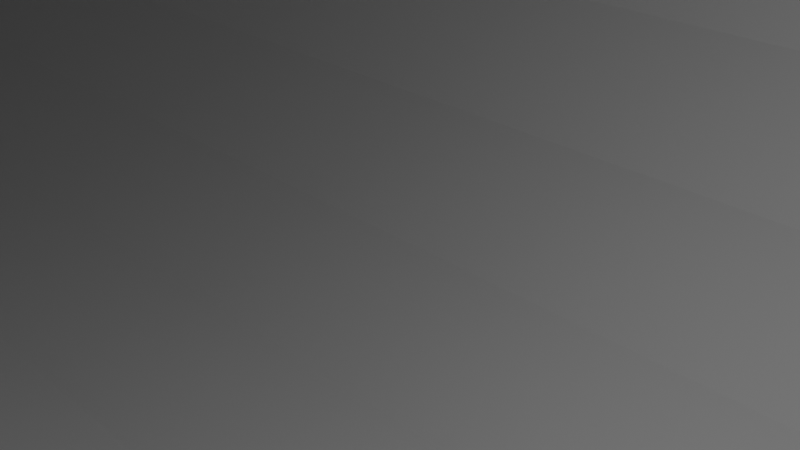 # Source: parts.blend  (saved by Blender 4.3.34; exported with 4.5.12 LTS)
import bpy
from mathutils import Matrix  # noqa: F401  (used for matrix-valued properties, if any)

bpy.ops.wm.read_factory_settings(use_empty=True)
scene = bpy.context.scene
scene.name = 'Scene'

# ---- collections
col_collection = bpy.data.collections.new('Collection'); scene.collection.children.link(col_collection)

# ---- world
world_world = bpy.data.worlds.new('World'); scene.world = world_world
world_world.use_nodes = True; world_world.node_tree.nodes.clear()
_N = world_world.node_tree.nodes; _L = world_world.node_tree.links
n0 = _N.new('ShaderNodeOutputWorld'); n0.name = 'World Output'; n0.location = (300, 300)
n1 = _N.new('ShaderNodeBackground'); n1.name = 'Background'; n1.location = (10, 300)
n1.inputs[0].default_value = (0.05088, 0.05088, 0.05088, 1.0)
_L.new(n1.outputs[0], n0.inputs[0])
n0.is_active_output = True
world_world.color = (0.05088, 0.05088, 0.05088)
world_world.sun_shadow_jitter_overblur = 0.0

# ---- cameras
cam_camera = bpy.data.cameras.new('Camera')
cam_camera.clip_end = 100.0
cam_camera.ortho_scale = 7.314

# ---- lights
light_light = bpy.data.lights.new('Light', 'POINT')
light_light.energy = 1000.0
light_light.shadow_soft_size = 0.1

# ---- meshes
me_cylinder_001 = bpy.data.meshes.new('Cylinder.001')
me_cylinder_001.from_pydata([(-1.365e-08, 1.0, -2.0), (-1.365e-08, 1.0, 7.153e-07), (0.1951, 0.9808, -2.0), (0.1951, 0.9808, 7.153e-07), (0.3827, 0.9239, -2.0), (0.3827, 0.9239, 7.153e-07), (0.5556, 0.8315, -2.0), (0.5556, 0.8315, 7.153e-07), (0.7071, 0.7071, -2.0), (0.7071, 0.7071, 7.153e-07), (0.8315, 0.5556, -2.0), (0.8315, 0.5556, 7.153e-07), (0.9239, 0.3827, -2.0), (0.9239, 0.3827, 7.153e-07), (0.9808, 0.1951, -2.0), (0.9808, 0.1951, 7.153e-07), (1.0, -4.749e-09, -2.0), (1.0, -4.749e-09, 7.153e-07), (0.9808, -0.1951, -2.0), (0.9808, -0.1951, 7.153e-07), (0.9239, -0.3827, -2.0), (0.9239, -0.3827, 7.153e-07), (0.8315, -0.5556, -2.0), (0.8315, -0.5556, 7.153e-07), (0.7071, -0.7071, -2.0), (0.7071, -0.7071, 7.153e-07), (0.5556, -0.8315, -2.0), (0.5556, -0.8315, 7.153e-07), (0.3827, -0.9239, -2.0), (0.3827, -0.9239, 7.153e-07), (0.1951, -0.9808, -2.0), (0.1951, -0.9808, 7.153e-07), (-1.365e-08, -1.0, -2.0), (-1.365e-08, -1.0, 7.153e-07), (-0.1951, -0.9808, -2.0), (-0.1951, -0.9808, 7.153e-07), (-0.3827, -0.9239, -2.0), (-0.3827, -0.9239, 7.153e-07), (-0.5556, -0.8315, -2.0), (-0.5556, -0.8315, 7.153e-07), (-0.7071, -0.7071, -2.0), (-0.7071, -0.7071, 7.153e-07), (-0.8315, -0.5556, -2.0), (-0.8315, -0.5556, 7.153e-07), (-0.9239, -0.3827, -2.0), (-0.9239, -0.3827, 7.153e-07), (-0.9808, -0.1951, -2.0), (-0.9808, -0.1951, 7.153e-07), (-1.0, -4.749e-09, -2.0), (-1.0, -4.749e-09, 7.153e-07), (-0.9808, 0.1951, -2.0), (-0.9808, 0.1951, 7.153e-07), (-0.9239, 0.3827, -2.0), (-0.9239, 0.3827, 7.153e-07), (-0.8315, 0.5556, -2.0), (-0.8315, 0.5556, 7.153e-07), (-0.7071, 0.7071, -2.0), (-0.7071, 0.7071, 7.153e-07), (-0.5556, 0.8315, -2.0), (-0.5556, 0.8315, 7.153e-07), (-0.3827, 0.9239, -2.0), (-0.3827, 0.9239, 7.153e-07), (-0.1951, 0.9808, -2.0), (-0.1951, 0.9808, 7.153e-07)], [], [(0, 1, 3, 2), (2, 3, 5, 4), (4, 5, 7, 6), (6, 7, 9, 8), (8, 9, 11, 10), (10, 11, 13, 12), (12, 13, 15, 14), (14, 15, 17, 16), (16, 17, 19, 18), (18, 19, 21, 20), (20, 21, 23, 22), (22, 23, 25, 24), (24, 25, 27, 26), (26, 27, 29, 28), (28, 29, 31, 30), (30, 31, 33, 32), (32, 33, 35, 34), (34, 35, 37, 36), (36, 37, 39, 38), (38, 39, 41, 40), (40, 41, 43, 42), (42, 43, 45, 44), (44, 45, 47, 46), (46, 47, 49, 48), (48, 49, 51, 50), (50, 51, 53, 52), (52, 53, 55, 54), (54, 55, 57, 56), (56, 57, 59, 58), (58, 59, 61, 60), (3, 1, 63, 61, 59, 57, 55, 53, 51, 49, 47, 45, 43, 41, 39, 37, 35, 33, 31, 29, 27, 25, 23, 21, 19, 17, 15, 13, 11, 9, 7, 5), (60, 61, 63, 62), (62, 63, 1, 0), (0, 2, 4, 6, 8, 10, 12, 14, 16, 18, 20, 22, 24, 26, 28, 30, 32, 34, 36, 38, 40, 42, 44, 46, 48, 50, 52, 54, 56, 58, 60, 62)])
_uv = me_cylinder_001.uv_layers.new(name='UVMap')
_uv.uv.foreach_set('vector', [1.0, 0.5, 1.0, 1.0, 0.9688, 1.0, 0.9688, 0.5, 0.9688, 0.5, 0.9688, 1.0, 0.9375, 1.0, 0.9375, 0.5, 0.9375, 0.5, 0.9375, 1.0, 0.9062, 1.0, 0.9062, 0.5, 0.9062, 0.5, 0.9062, 1.0, 0.875, 1.0, 0.875, 0.5, 0.875, 0.5, 0.875, 1.0, 0.8438, 1.0, 0.8438, 0.5, 0.8438, 0.5, 0.8438, 1.0, 0.8125, 1.0, 0.8125, 0.5, 0.8125, 0.5, 0.8125, 1.0, 0.7812, 1.0, 0.7812, 0.5, 0.7812, 0.5, 0.7812, 1.0, 0.75, 1.0, 0.75, 0.5, 0.75, 0.5, 0.75, 1.0, 0.7188, 1.0, 0.7188, 0.5, 0.7188, 0.5, 0.7188, 1.0, 0.6875, 1.0, 0.6875, 0.5, 0.6875, 0.5, 0.6875, 1.0, 0.6562, 1.0, 0.6562, 0.5, 0.6562, 0.5, 0.6562, 1.0, 0.625, 1.0, 0.625, 0.5, 0.625, 0.5, 0.625, 1.0, 0.5938, 1.0, 0.5938, 0.5, 0.5938, 0.5, 0.5938, 1.0, 0.5625, 1.0, 0.5625, 0.5, 0.5625, 0.5, 0.5625, 1.0, 0.5312, 1.0, 0.5312, 0.5, 0.5312, 0.5, 0.5312, 1.0, 0.5, 1.0, 0.5, 0.5, 0.5, 0.5, 0.5, 1.0, 0.4688, 1.0, 0.4688, 0.5, 0.4688, 0.5, 0.4688, 1.0, 0.4375, 1.0, 0.4375, 0.5, 0.4375, 0.5, 0.4375, 1.0, 0.4062, 1.0, 0.4062, 0.5, 0.4062, 0.5, 0.4062, 1.0, 0.375, 1.0, 0.375, 0.5, 0.375, 0.5, 0.375, 1.0, 0.3438, 1.0, 0.3438, 0.5, 0.3438, 0.5, 0.3438, 1.0, 0.3125, 1.0, 0.3125, 0.5, 0.3125, 0.5, 0.3125, 1.0, 0.2812, 1.0, 0.2812, 0.5, 0.2812, 0.5, 0.2812, 1.0, 0.25, 1.0, 0.25, 0.5, 0.25, 0.5, 0.25, 1.0, 0.2188, 1.0, 0.2188, 0.5, 0.2188, 0.5, 0.2188, 1.0, 0.1875, 1.0, 0.1875, 0.5, 0.1875, 0.5, 0.1875, 1.0, 0.1562, 1.0, 0.1562, 0.5, 0.1562, 0.5, 0.1562, 1.0, 0.125, 1.0, 0.125, 0.5, 0.125, 0.5, 0.125, 1.0, 0.09375, 1.0, 0.09375, 0.5, 0.09375, 0.5, 0.09375, 1.0, 0.0625, 1.0, 0.0625, 0.5, 0.2968, 0.4854, 0.25, 0.49, 0.2032, 0.4854, 0.1582, 0.4717, 0.1167, 0.4496, 0.08029, 0.4197, 0.05045, 0.3833, 0.02827, 0.3418, 0.01461, 0.2968, 0.01, 0.25, 0.01461, 0.2032, 0.02827, 0.1582, 0.05045, 0.1167, 0.08029, 0.08029, 0.1167, 0.05045, 0.1582, 0.02827, 0.2032, 0.01461, 0.25, 0.01, 0.2968, 0.01461, 0.3418, 0.02827, 0.3833, 0.05045, 0.4197, 0.08029, 0.4496, 0.1167, 0.4717, 0.1582, 0.4854, 0.2032, 0.49, 0.25, 0.4854, 0.2968, 0.4717, 0.3418, 0.4496, 0.3833, 0.4197, 0.4197, 0.3833, 0.4496, 0.3418, 0.4717, 0.0625, 0.5, 0.0625, 1.0, 0.03125, 1.0, 0.03125, 0.5, 0.03125, 0.5, 0.03125, 1.0, 0.0, 1.0, 0.0, 0.5, 0.75, 0.49, 0.7968, 0.4854, 0.8418, 0.4717, 0.8833, 0.4496, 0.9197, 0.4197, 0.9496, 0.3833, 0.9717, 0.3418, 0.9854, 0.2968, 0.99, 0.25, 0.9854, 0.2032, 0.9717, 0.1582, 0.9496, 0.1167, 0.9197, 0.08029, 0.8833, 0.05045, 0.8418, 0.02827, 0.7968, 0.01461, 0.75, 0.01, 0.7032, 0.01461, 0.6582, 0.02827, 0.6167, 0.05045, 0.5803, 0.08029, 0.5504, 0.1167, 0.5283, 0.1582, 0.5146, 0.2032, 0.51, 0.25, 0.5146, 0.2968, 0.5283, 0.3418, 0.5504, 0.3833, 0.5803, 0.4197, 0.6167, 0.4496, 0.6582, 0.4717, 0.7032, 0.4854])
me_cylinder_001.update()
me_cylinder_002 = bpy.data.meshes.new('Cylinder.002')
me_cylinder_002.from_pydata([(0.0, 1.0, -1.0), (0.0, 1.0, 1.0), (0.1951, 0.9808, -1.0), (0.1951, 0.9808, 1.0), (0.3827, 0.9239, -1.0), (0.3827, 0.9239, 1.0), (0.5556, 0.8315, -1.0), (0.5556, 0.8315, 1.0), (0.7071, 0.7071, -1.0), (0.7071, 0.7071, 1.0), (0.8315, 0.5556, -1.0), (0.8315, 0.5556, 1.0), (0.9239, 0.3827, -1.0), (0.9239, 0.3827, 1.0), (0.9808, 0.1951, -1.0), (0.9808, 0.1951, 1.0), (1.0, 0.0, -1.0), (1.0, 0.0, 1.0), (0.9808, -0.1951, -1.0), (0.9808, -0.1951, 1.0), (0.9239, -0.3827, -1.0), (0.9239, -0.3827, 1.0), (0.8315, -0.5556, -1.0), (0.8315, -0.5556, 1.0), (0.7071, -0.7071, -1.0), (0.7071, -0.7071, 1.0), (0.5556, -0.8315, -1.0), (0.5556, -0.8315, 1.0), (0.3827, -0.9239, -1.0), (0.3827, -0.9239, 1.0), (0.1951, -0.9808, -1.0), (0.1951, -0.9808, 1.0), (0.0, -1.0, -1.0), (0.0, -1.0, 1.0), (-0.1951, -0.9808, -1.0), (-0.1951, -0.9808, 1.0), (-0.3827, -0.9239, -1.0), (-0.3827, -0.9239, 1.0), (-0.5556, -0.8315, -1.0), (-0.5556, -0.8315, 1.0), (-0.7071, -0.7071, -1.0), (-0.7071, -0.7071, 1.0), (-0.8315, -0.5556, -1.0), (-0.8315, -0.5556, 1.0), (-0.9239, -0.3827, -1.0), (-0.9239, -0.3827, 1.0), (-0.9808, -0.1951, -1.0), (-0.9808, -0.1951, 1.0), (-1.0, 0.0, -1.0), (-1.0, 0.0, 1.0), (-0.9808, 0.1951, -1.0), (-0.9808, 0.1951, 1.0), (-0.9239, 0.3827, -1.0), (-0.9239, 0.3827, 1.0), (-0.8315, 0.5556, -1.0), (-0.8315, 0.5556, 1.0), (-0.7071, 0.7071, -1.0), (-0.7071, 0.7071, 1.0), (-0.5556, 0.8315, -1.0), (-0.5556, 0.8315, 1.0), (-0.3827, 0.9239, -1.0), (-0.3827, 0.9239, 1.0), (-0.1951, 0.9808, -1.0), (-0.1951, 0.9808, 1.0), (-0.5916, 0.5916, 1.0), (-0.4648, 0.6957, 1.0), (-0.1632, 0.8206, 1.0), (0.0, 0.8367, 1.0), (-0.3202, 0.773, 1.0), (-0.8367, 0.0, 1.0), (-0.8206, -0.1632, 1.0), (-0.6957, -0.4648, 1.0), (-0.5916, -0.5916, 1.0), (-0.773, -0.3202, 1.0), (0.0, -0.8367, 1.0), (0.1632, -0.8206, 1.0), (0.4648, -0.6957, 1.0), (0.5916, -0.5916, 1.0), (0.3202, -0.773, 1.0), (0.5916, 0.5916, 1.0), (0.6957, 0.4648, 1.0), (0.8367, 0.0, 1.0), (0.8206, 0.1632, 1.0), (0.773, 0.3202, 1.0), (-0.8206, 0.1632, 1.0), (-0.6957, 0.4648, 1.0), (-0.773, 0.3202, 1.0), (-0.3202, -0.773, 1.0), (-0.4648, -0.6957, 1.0), (0.1632, 0.8206, 1.0), (-0.1632, -0.8206, 1.0), (0.3202, 0.773, 1.0), (0.6957, -0.4648, 1.0), (0.8206, -0.1632, 1.0), (0.773, -0.3202, 1.0), (0.4648, 0.6957, 1.0), (0.1632, 0.8206, -1.0), (0.3202, 0.773, -1.0), (0.5916, 0.5916, -1.0), (0.6957, 0.4648, -1.0), (0.4648, 0.6957, -1.0), (0.4648, -0.6957, -1.0), (0.5916, -0.5916, -1.0), (0.773, -0.3202, -1.0), (0.8206, -0.1632, -1.0), (0.6957, -0.4648, -1.0), (-0.6957, -0.4648, -1.0), (-0.5916, -0.5916, -1.0), (-0.3202, -0.773, -1.0), (-0.1632, -0.8206, -1.0), (-0.4648, -0.6957, -1.0), (-0.773, 0.3202, -1.0), (-0.8206, 0.1632, -1.0), (-0.5916, 0.5916, -1.0), (-0.4648, 0.6957, -1.0), (-0.6957, 0.4648, -1.0), (-0.1632, 0.8206, -1.0), (0.0, 0.8367, -1.0), (0.773, 0.3202, -1.0), (0.8367, 0.0, -1.0), (0.8206, 0.1632, -1.0), (0.3202, -0.773, -1.0), (-0.8367, 0.0, -1.0), (-0.773, -0.3202, -1.0), (-0.8206, -0.1632, -1.0), (-0.3202, 0.773, -1.0), (0.1632, -0.8206, -1.0), (0.0, -0.8367, -1.0)], [], [(0, 1, 3, 2), (2, 3, 5, 4), (4, 5, 7, 6), (6, 7, 9, 8), (8, 9, 11, 10), (10, 11, 13, 12), (12, 13, 15, 14), (14, 15, 17, 16), (16, 17, 19, 18), (18, 19, 21, 20), (20, 21, 23, 22), (22, 23, 25, 24), (24, 25, 27, 26), (26, 27, 29, 28), (28, 29, 31, 30), (30, 31, 33, 32), (32, 33, 35, 34), (34, 35, 37, 36), (36, 37, 39, 38), (38, 39, 41, 40), (40, 41, 43, 42), (42, 43, 45, 44), (44, 45, 47, 46), (46, 47, 49, 48), (48, 49, 51, 50), (50, 51, 53, 52), (52, 53, 55, 54), (54, 55, 57, 56), (56, 57, 59, 58), (58, 59, 61, 60), (73, 45, 43, 41, 39, 37, 35, 33, 31, 29, 78, 75, 74, 90, 87, 88, 72, 71), (29, 27, 25, 23, 21, 19, 17, 15, 13, 11, 9, 7, 5, 3, 1, 63, 61, 59, 57, 55, 53, 51, 49, 47, 45, 73, 70, 69, 84, 86, 85, 64, 65, 68, 66, 67, 89, 91, 95, 79, 80, 83, 82, 81, 93, 94, 92, 77, 76, 78), (60, 61, 63, 62), (62, 63, 1, 0), (124, 46, 48, 50, 52, 54, 56, 58, 60, 62, 0, 2, 4, 6, 8, 10, 12, 14, 16, 18, 20, 22, 24, 26, 28, 30, 126, 121, 101, 102, 105, 103, 104, 119, 120, 118, 99, 98, 100, 97, 96, 117, 116, 125, 114, 113, 115, 111, 112, 122), (30, 32, 34, 36, 38, 40, 42, 44, 46, 124, 123, 106, 107, 110, 108, 109, 127, 126), (96, 89, 67, 117), (97, 91, 89, 96), (100, 95, 91, 97), (98, 79, 95, 100), (80, 79, 98, 99), (83, 80, 99, 118), (82, 83, 118, 120), (81, 82, 120, 119), (93, 81, 119, 104), (94, 93, 104, 103), (92, 94, 103, 105), (77, 92, 105, 102), (76, 77, 102, 101), (78, 76, 101, 121), (75, 78, 121, 126), (74, 75, 126, 127), (90, 74, 127, 109), (87, 90, 109, 108), (88, 87, 108, 110), (72, 88, 110, 107), (106, 71, 72, 107), (123, 73, 71, 106), (124, 70, 73, 123), (122, 69, 70, 124), (112, 84, 69, 122), (111, 86, 84, 112), (115, 85, 86, 111), (113, 64, 85, 115), (114, 65, 64, 113), (125, 68, 65, 114), (116, 66, 68, 125), (117, 67, 66, 116)])
_uv = me_cylinder_002.uv_layers.new(name='UVMap')
_uv.uv.foreach_set('vector', [1.0, 0.5, 1.0, 1.0, 0.9688, 1.0, 0.9688, 0.5, 0.9688, 0.5, 0.9688, 1.0, 0.9375, 1.0, 0.9375, 0.5, 0.9375, 0.5, 0.9375, 1.0, 0.9062, 1.0, 0.9062, 0.5, 0.9062, 0.5, 0.9062, 1.0, 0.875, 1.0, 0.875, 0.5, 0.875, 0.5, 0.875, 1.0, 0.8438, 1.0, 0.8438, 0.5, 0.8438, 0.5, 0.8438, 1.0, 0.8125, 1.0, 0.8125, 0.5, 0.8125, 0.5, 0.8125, 1.0, 0.7812, 1.0, 0.7812, 0.5, 0.7812, 0.5, 0.7812, 1.0, 0.75, 1.0, 0.75, 0.5, 0.75, 0.5, 0.75, 1.0, 0.7188, 1.0, 0.7188, 0.5, 0.7188, 0.5, 0.7188, 1.0, 0.6875, 1.0, 0.6875, 0.5, 0.6875, 0.5, 0.6875, 1.0, 0.6562, 1.0, 0.6562, 0.5, 0.6562, 0.5, 0.6562, 1.0, 0.625, 1.0, 0.625, 0.5, 0.625, 0.5, 0.625, 1.0, 0.5938, 1.0, 0.5938, 0.5, 0.5938, 0.5, 0.5938, 1.0, 0.5625, 1.0, 0.5625, 0.5, 0.5625, 0.5, 0.5625, 1.0, 0.5312, 1.0, 0.5312, 0.5, 0.5312, 0.5, 0.5312, 1.0, 0.5, 1.0, 0.5, 0.5, 0.5, 0.5, 0.5, 1.0, 0.4688, 1.0, 0.4688, 0.5, 0.4688, 0.5, 0.4688, 1.0, 0.4375, 1.0, 0.4375, 0.5, 0.4375, 0.5, 0.4375, 1.0, 0.4062, 1.0, 0.4062, 0.5, 0.4062, 0.5, 0.4062, 1.0, 0.375, 1.0, 0.375, 0.5, 0.375, 0.5, 0.375, 1.0, 0.3438, 1.0, 0.3438, 0.5, 0.3438, 0.5, 0.3438, 1.0, 0.3125, 1.0, 0.3125, 0.5, 0.3125, 0.5, 0.3125, 1.0, 0.2812, 1.0, 0.2812, 0.5, 0.2812, 0.5, 0.2812, 1.0, 0.25, 1.0, 0.25, 0.5, 0.25, 0.5, 0.25, 1.0, 0.2188, 1.0, 0.2188, 0.5, 0.2188, 0.5, 0.2188, 1.0, 0.1875, 1.0, 0.1875, 0.5, 0.1875, 0.5, 0.1875, 1.0, 0.1562, 1.0, 0.1562, 0.5, 0.1562, 0.5, 0.1562, 1.0, 0.125, 1.0, 0.125, 0.5, 0.125, 0.5, 0.125, 1.0, 0.09375, 1.0, 0.09375, 0.5, 0.09375, 0.5, 0.09375, 1.0, 0.0625, 1.0, 0.0625, 0.5, 0.06448, 0.1732, 0.02827, 0.1582, 0.05045, 0.1167, 0.08029, 0.08029, 0.1167, 0.05045, 0.1582, 0.02827, 0.2032, 0.01461, 0.25, 0.01, 0.2968, 0.01461, 0.3418, 0.02827, 0.3268, 0.06448, 0.2892, 0.05306, 0.25, 0.0492, 0.2108, 0.05306, 0.1732, 0.06448, 0.1384, 0.08304, 0.108, 0.108, 0.08304, 0.1384, 0.3418, 0.02827, 0.3833, 0.05045, 0.4197, 0.08029, 0.4496, 0.1167, 0.4717, 0.1582, 0.4854, 0.2032, 0.49, 0.25, 0.4854, 0.2968, 0.4717, 0.3418, 0.4496, 0.3833, 0.4197, 0.4197, 0.3833, 0.4496, 0.3418, 0.4717, 0.2968, 0.4854, 0.25, 0.49, 0.2032, 0.4854, 0.1582, 0.4717, 0.1167, 0.4496, 0.08029, 0.4197, 0.05045, 0.3833, 0.02827, 0.3418, 0.01461, 0.2968, 0.01, 0.25, 0.01461, 0.2032, 0.02827, 0.1582, 0.06448, 0.1732, 0.05306, 0.2108, 0.0492, 0.25, 0.05306, 0.2892, 0.06448, 0.3268, 0.08304, 0.3616, 0.108, 0.392, 0.1384, 0.417, 0.1732, 0.4355, 0.2108, 0.4469, 0.25, 0.4508, 0.2892, 0.4469, 0.3268, 0.4355, 0.3616, 0.417, 0.392, 0.392, 0.417, 0.3616, 0.4355, 0.3268, 0.4469, 0.2892, 0.4508, 0.25, 0.4469, 0.2108, 0.4355, 0.1732, 0.417, 0.1384, 0.392, 0.108, 0.3616, 0.08304, 0.3268, 0.06448, 0.0625, 0.5, 0.0625, 1.0, 0.03125, 1.0, 0.03125, 0.5, 0.03125, 0.5, 0.03125, 1.0, 0.0, 1.0, 0.0, 0.5, 0.5531, 0.2108, 0.5146, 0.2032, 0.51, 0.25, 0.5146, 0.2968, 0.5283, 0.3418, 0.5504, 0.3833, 0.5803, 0.4197, 0.6167, 0.4496, 0.6582, 0.4717, 0.7032, 0.4854, 0.75, 0.49, 0.7968, 0.4854, 0.8418, 0.4717, 0.8833, 0.4496, 0.9197, 0.4197, 0.9496, 0.3833, 0.9717, 0.3418, 0.9854, 0.2968, 0.99, 0.25, 0.9854, 0.2032, 0.9717, 0.1582, 0.9496, 0.1167, 0.9197, 0.08029, 0.8833, 0.05045, 0.8418, 0.02827, 0.7968, 0.01461, 0.7892, 0.05306, 0.8268, 0.06448, 0.8616, 0.08304, 0.892, 0.108, 0.917, 0.1384, 0.9355, 0.1732, 0.9469, 0.2108, 0.9508, 0.25, 0.9469, 0.2892, 0.9355, 0.3268, 0.917, 0.3616, 0.892, 0.392, 0.8616, 0.417, 0.8268, 0.4355, 0.7892, 0.4469, 0.75, 0.4508, 0.7108, 0.4469, 0.6732, 0.4355, 0.6384, 0.417, 0.608, 0.392, 0.583, 0.3616, 0.5645, 0.3268, 0.5531, 0.2892, 0.5492, 0.25, 0.7968, 0.01461, 0.75, 0.01, 0.7032, 0.01461, 0.6582, 0.02827, 0.6167, 0.05045, 0.5803, 0.08029, 0.5504, 0.1167, 0.5283, 0.1582, 0.5146, 0.2032, 0.5531, 0.2108, 0.5645, 0.1732, 0.583, 0.1384, 0.608, 0.108, 0.6384, 0.08304, 0.6732, 0.06448, 0.7108, 0.05306, 0.75, 0.0492, 0.7892, 0.05306, 0.9688, 0.6625, 0.9688, 0.8375, 1.0, 0.8375, 1.0, 0.6625, 0.9375, 0.6625, 0.9375, 0.8375, 0.9688, 0.8375, 0.9688, 0.6625, 0.9062, 0.6625, 0.9062, 0.8375, 0.9375, 0.8375, 0.9375, 0.6625, 0.875, 0.6625, 0.875, 0.8375, 0.9062, 0.8375, 0.9062, 0.6625, 0.8438, 0.8375, 0.875, 0.8375, 0.875, 0.6625, 0.8438, 0.6625, 0.8125, 0.8375, 0.8438, 0.8375, 0.8438, 0.6625, 0.8125, 0.6625, 0.7812, 0.8375, 0.8125, 0.8375, 0.8125, 0.6625, 0.7812, 0.6625, 0.75, 0.8375, 0.7812, 0.8375, 0.7812, 0.6625, 0.75, 0.6625, 0.7188, 0.8375, 0.75, 0.8375, 0.75, 0.6625, 0.7188, 0.6625, 0.6875, 0.8375, 0.7188, 0.8375, 0.7188, 0.6625, 0.6875, 0.6625, 0.6562, 0.8375, 0.6875, 0.8375, 0.6875, 0.6625, 0.6562, 0.6625, 0.625, 0.8375, 0.6562, 0.8375, 0.6562, 0.6625, 0.625, 0.6625, 0.5938, 0.8375, 0.625, 0.8375, 0.625, 0.6625, 0.5938, 0.6625, 0.5625, 0.8375, 0.5938, 0.8375, 0.5938, 0.6625, 0.5625, 0.6625, 0.5312, 0.8375, 0.5625, 0.8375, 0.5625, 0.6625, 0.5312, 0.6625, 0.5, 0.8375, 0.5312, 0.8375, 0.5312, 0.6625, 0.5, 0.6625, 0.4688, 0.8375, 0.5, 0.8375, 0.5, 0.6625, 0.4688, 0.6625, 0.4375, 0.8375, 0.4688, 0.8375, 0.4688, 0.6625, 0.4375, 0.6625, 0.4062, 0.8375, 0.4375, 0.8375, 0.4375, 0.6625, 0.4062, 0.6625, 0.375, 0.8375, 0.4062, 0.8375, 0.4062, 0.6625, 0.375, 0.6625, 0.3438, 0.6625, 0.3438, 0.8375, 0.375, 0.8375, 0.375, 0.6625, 0.3125, 0.6625, 0.3125, 0.8375, 0.3438, 0.8375, 0.3438, 0.6625, 0.2812, 0.6625, 0.2812, 0.8375, 0.3125, 0.8375, 0.3125, 0.6625, 0.25, 0.6625, 0.25, 0.8375, 0.2812, 0.8375, 0.2812, 0.6625, 0.2188, 0.6625, 0.2188, 0.8375, 0.25, 0.8375, 0.25, 0.6625, 0.1875, 0.6625, 0.1875, 0.8375, 0.2188, 0.8375, 0.2188, 0.6625, 0.1562, 0.6625, 0.1562, 0.8375, 0.1875, 0.8375, 0.1875, 0.6625, 0.125, 0.6625, 0.125, 0.8375, 0.1562, 0.8375, 0.1562, 0.6625, 0.09375, 0.6625, 0.09375, 0.8375, 0.125, 0.8375, 0.125, 0.6625, 0.0625, 0.6625, 0.0625, 0.8375, 0.09375, 0.8375, 0.09375, 0.6625, 0.03125, 0.6625, 0.03125, 0.8375, 0.0625, 0.8375, 0.0625, 0.6625, 0.0, 0.6625, 0.0, 0.8375, 0.03125, 0.8375, 0.03125, 0.6625])
me_cylinder_002.update()
me_cylinder_004 = bpy.data.meshes.new('Cylinder.004')
me_cylinder_004.from_pydata([(-1.365e-08, 1.0, -2.0), (-1.365e-08, 1.0, 7.153e-07), (0.1951, 0.9808, -2.0), (0.1951, 0.9808, 7.153e-07), (0.3827, 0.9239, -2.0), (0.3827, 0.9239, 7.153e-07), (0.5556, 0.8315, -2.0), (0.5556, 0.8315, 7.153e-07), (0.7071, 0.7071, -2.0), (0.7071, 0.7071, 7.153e-07), (0.8315, 0.5556, -2.0), (0.8315, 0.5556, 7.153e-07), (0.9239, 0.3827, -2.0), (0.9239, 0.3827, 7.153e-07), (0.9808, 0.1951, -2.0), (0.9808, 0.1951, 7.153e-07), (1.0, -4.749e-09, -2.0), (1.0, -4.749e-09, 7.153e-07), (0.9808, -0.1951, -2.0), (0.9808, -0.1951, 7.153e-07), (0.9239, -0.3827, -2.0), (0.9239, -0.3827, 7.153e-07), (0.8315, -0.5556, -2.0), (0.8315, -0.5556, 7.153e-07), (0.7071, -0.7071, -2.0), (0.7071, -0.7071, 7.153e-07), (0.5556, -0.8315, -2.0), (0.5556, -0.8315, 7.153e-07), (0.3827, -0.9239, -2.0), (0.3827, -0.9239, 7.153e-07), (0.1951, -0.9808, -2.0), (0.1951, -0.9808, 7.153e-07), (-1.365e-08, -1.0, -2.0), (-1.365e-08, -1.0, 7.153e-07), (-0.1951, -0.9808, -2.0), (-0.1951, -0.9808, 7.153e-07), (-0.3827, -0.9239, -2.0), (-0.3827, -0.9239, 7.153e-07), (-0.5556, -0.8315, -2.0), (-0.5556, -0.8315, 7.153e-07), (-0.7071, -0.7071, -2.0), (-0.7071, -0.7071, 7.153e-07), (-0.8315, -0.5556, -2.0), (-0.8315, -0.5556, 7.153e-07), (-0.9239, -0.3827, -2.0), (-0.9239, -0.3827, 7.153e-07), (-0.9808, -0.1951, -2.0), (-0.9808, -0.1951, 7.153e-07), (-1.0, -4.749e-09, -2.0), (-1.0, -4.749e-09, 7.153e-07), (-0.9808, 0.1951, -2.0), (-0.9808, 0.1951, 7.153e-07), (-0.9239, 0.3827, -2.0), (-0.9239, 0.3827, 7.153e-07), (-0.8315, 0.5556, -2.0), (-0.8315, 0.5556, 7.153e-07), (-0.7071, 0.7071, -2.0), (-0.7071, 0.7071, 7.153e-07), (-0.5556, 0.8315, -2.0), (-0.5556, 0.8315, 7.153e-07), (-0.3827, 0.9239, -2.0), (-0.3827, 0.9239, 7.153e-07), (-0.1951, 0.9808, -2.0), (-0.1951, 0.9808, 7.153e-07)], [], [(0, 1, 3, 2), (2, 3, 5, 4), (4, 5, 7, 6), (6, 7, 9, 8), (8, 9, 11, 10), (10, 11, 13, 12), (12, 13, 15, 14), (14, 15, 17, 16), (16, 17, 19, 18), (18, 19, 21, 20), (20, 21, 23, 22), (22, 23, 25, 24), (24, 25, 27, 26), (26, 27, 29, 28), (28, 29, 31, 30), (30, 31, 33, 32), (32, 33, 35, 34), (34, 35, 37, 36), (36, 37, 39, 38), (38, 39, 41, 40), (40, 41, 43, 42), (42, 43, 45, 44), (44, 45, 47, 46), (46, 47, 49, 48), (48, 49, 51, 50), (50, 51, 53, 52), (52, 53, 55, 54), (54, 55, 57, 56), (56, 57, 59, 58), (58, 59, 61, 60), (3, 1, 63, 61, 59, 57, 55, 53, 51, 49, 47, 45, 43, 41, 39, 37, 35, 33, 31, 29, 27, 25, 23, 21, 19, 17, 15, 13, 11, 9, 7, 5), (60, 61, 63, 62), (62, 63, 1, 0), (0, 2, 4, 6, 8, 10, 12, 14, 16, 18, 20, 22, 24, 26, 28, 30, 32, 34, 36, 38, 40, 42, 44, 46, 48, 50, 52, 54, 56, 58, 60, 62)])
_uv = me_cylinder_004.uv_layers.new(name='UVMap')
_uv.uv.foreach_set('vector', [1.0, 0.5, 1.0, 1.0, 0.9688, 1.0, 0.9688, 0.5, 0.9688, 0.5, 0.9688, 1.0, 0.9375, 1.0, 0.9375, 0.5, 0.9375, 0.5, 0.9375, 1.0, 0.9062, 1.0, 0.9062, 0.5, 0.9062, 0.5, 0.9062, 1.0, 0.875, 1.0, 0.875, 0.5, 0.875, 0.5, 0.875, 1.0, 0.8438, 1.0, 0.8438, 0.5, 0.8438, 0.5, 0.8438, 1.0, 0.8125, 1.0, 0.8125, 0.5, 0.8125, 0.5, 0.8125, 1.0, 0.7812, 1.0, 0.7812, 0.5, 0.7812, 0.5, 0.7812, 1.0, 0.75, 1.0, 0.75, 0.5, 0.75, 0.5, 0.75, 1.0, 0.7188, 1.0, 0.7188, 0.5, 0.7188, 0.5, 0.7188, 1.0, 0.6875, 1.0, 0.6875, 0.5, 0.6875, 0.5, 0.6875, 1.0, 0.6562, 1.0, 0.6562, 0.5, 0.6562, 0.5, 0.6562, 1.0, 0.625, 1.0, 0.625, 0.5, 0.625, 0.5, 0.625, 1.0, 0.5938, 1.0, 0.5938, 0.5, 0.5938, 0.5, 0.5938, 1.0, 0.5625, 1.0, 0.5625, 0.5, 0.5625, 0.5, 0.5625, 1.0, 0.5312, 1.0, 0.5312, 0.5, 0.5312, 0.5, 0.5312, 1.0, 0.5, 1.0, 0.5, 0.5, 0.5, 0.5, 0.5, 1.0, 0.4688, 1.0, 0.4688, 0.5, 0.4688, 0.5, 0.4688, 1.0, 0.4375, 1.0, 0.4375, 0.5, 0.4375, 0.5, 0.4375, 1.0, 0.4062, 1.0, 0.4062, 0.5, 0.4062, 0.5, 0.4062, 1.0, 0.375, 1.0, 0.375, 0.5, 0.375, 0.5, 0.375, 1.0, 0.3438, 1.0, 0.3438, 0.5, 0.3438, 0.5, 0.3438, 1.0, 0.3125, 1.0, 0.3125, 0.5, 0.3125, 0.5, 0.3125, 1.0, 0.2812, 1.0, 0.2812, 0.5, 0.2812, 0.5, 0.2812, 1.0, 0.25, 1.0, 0.25, 0.5, 0.25, 0.5, 0.25, 1.0, 0.2188, 1.0, 0.2188, 0.5, 0.2188, 0.5, 0.2188, 1.0, 0.1875, 1.0, 0.1875, 0.5, 0.1875, 0.5, 0.1875, 1.0, 0.1562, 1.0, 0.1562, 0.5, 0.1562, 0.5, 0.1562, 1.0, 0.125, 1.0, 0.125, 0.5, 0.125, 0.5, 0.125, 1.0, 0.09375, 1.0, 0.09375, 0.5, 0.09375, 0.5, 0.09375, 1.0, 0.0625, 1.0, 0.0625, 0.5, 0.2968, 0.4854, 0.25, 0.49, 0.2032, 0.4854, 0.1582, 0.4717, 0.1167, 0.4496, 0.08029, 0.4197, 0.05045, 0.3833, 0.02827, 0.3418, 0.01461, 0.2968, 0.01, 0.25, 0.01461, 0.2032, 0.02827, 0.1582, 0.05045, 0.1167, 0.08029, 0.08029, 0.1167, 0.05045, 0.1582, 0.02827, 0.2032, 0.01461, 0.25, 0.01, 0.2968, 0.01461, 0.3418, 0.02827, 0.3833, 0.05045, 0.4197, 0.08029, 0.4496, 0.1167, 0.4717, 0.1582, 0.4854, 0.2032, 0.49, 0.25, 0.4854, 0.2968, 0.4717, 0.3418, 0.4496, 0.3833, 0.4197, 0.4197, 0.3833, 0.4496, 0.3418, 0.4717, 0.0625, 0.5, 0.0625, 1.0, 0.03125, 1.0, 0.03125, 0.5, 0.03125, 0.5, 0.03125, 1.0, 0.0, 1.0, 0.0, 0.5, 0.75, 0.49, 0.7968, 0.4854, 0.8418, 0.4717, 0.8833, 0.4496, 0.9197, 0.4197, 0.9496, 0.3833, 0.9717, 0.3418, 0.9854, 0.2968, 0.99, 0.25, 0.9854, 0.2032, 0.9717, 0.1582, 0.9496, 0.1167, 0.9197, 0.08029, 0.8833, 0.05045, 0.8418, 0.02827, 0.7968, 0.01461, 0.75, 0.01, 0.7032, 0.01461, 0.6582, 0.02827, 0.6167, 0.05045, 0.5803, 0.08029, 0.5504, 0.1167, 0.5283, 0.1582, 0.5146, 0.2032, 0.51, 0.25, 0.5146, 0.2968, 0.5283, 0.3418, 0.5504, 0.3833, 0.5803, 0.4197, 0.6167, 0.4496, 0.6582, 0.4717, 0.7032, 0.4854])
me_cylinder_004.update()
me_cylinder_005 = bpy.data.meshes.new('Cylinder.005')
me_cylinder_005.from_pydata([(-1.365e-08, 1.0, -2.0), (-1.365e-08, 1.0, 5.96e-07), (-1.202e-08, 0.88, -1.4), (0.1951, 0.9808, -2.0), (0.1951, 0.9808, 5.96e-07), (0.1717, 0.8631, -1.4), (0.3827, 0.9239, -2.0), (0.3827, 0.9239, 5.96e-07), (0.3368, 0.813, -1.4), (0.5556, 0.8315, -2.0), (0.5556, 0.8315, 5.96e-07), (0.4889, 0.7317, -1.4), (0.7071, 0.7071, -2.0), (0.7071, 0.7071, 5.96e-07), (0.6223, 0.6223, -1.4), (0.8315, 0.5556, -2.0), (0.7317, 0.4889, -1.4), (0.8315, 0.5556, 5.96e-07), (0.9239, 0.3827, -2.0), (0.9239, 0.3827, 5.96e-07), (0.813, 0.3368, -1.4), (0.9808, 0.1951, -2.0), (0.9808, 0.1951, 5.96e-07), (0.8631, 0.1717, -1.4), (1.0, -4.749e-09, -2.0), (0.88, -4.179e-09, -1.4), (1.0, -4.749e-09, 5.96e-07), (0.9808, -0.1951, -2.0), (0.9808, -0.1951, 5.96e-07), (0.8631, -0.1717, -1.4), (0.9239, -0.3827, -2.0), (0.9239, -0.3827, 5.96e-07), (0.813, -0.3368, -1.4), (0.8315, -0.5556, -2.0), (0.8315, -0.5556, 5.96e-07), (0.7317, -0.4889, -1.4), (0.7071, -0.7071, -2.0), (0.6223, -0.6223, -1.4), (0.7071, -0.7071, 5.96e-07), (0.5556, -0.8315, -2.0), (0.4889, -0.7317, -1.4), (0.5556, -0.8315, 5.96e-07), (0.3827, -0.9239, -2.0), (0.3827, -0.9239, 5.96e-07), (0.3368, -0.813, -1.4), (0.1951, -0.9808, -2.0), (0.1717, -0.8631, -1.4), (0.1951, -0.9808, 5.96e-07), (-1.365e-08, -1.0, -2.0), (-1.202e-08, -0.88, -1.4), (-1.365e-08, -1.0, 5.96e-07), (-0.1951, -0.9808, -2.0), (-0.1951, -0.9808, 5.96e-07), (-0.1717, -0.8631, -1.4), (-0.3827, -0.9239, -2.0), (-0.3827, -0.9239, 5.96e-07), (-0.3368, -0.813, -1.4), (-0.5556, -0.8315, -2.0), (-0.5556, -0.8315, 5.96e-07), (-0.4889, -0.7317, -1.4), (-0.7071, -0.7071, -2.0), (-0.7071, -0.7071, 5.96e-07), (-0.6223, -0.6223, -1.4), (-0.8315, -0.5556, -2.0), (-0.8315, -0.5556, 5.96e-07), (-0.7317, -0.4889, -1.4), (-0.9239, -0.3827, -2.0), (-0.813, -0.3368, -1.4), (-0.9239, -0.3827, 5.96e-07), (-0.9808, -0.1951, -2.0), (-0.9808, -0.1951, 5.96e-07), (-0.8631, -0.1717, -1.4), (-1.0, -4.749e-09, -2.0), (-0.88, -4.179e-09, -1.4), (-1.0, -4.749e-09, 5.96e-07), (-0.9808, 0.1951, -2.0), (-0.8631, 0.1717, -1.4), (-0.9808, 0.1951, 5.96e-07), (-0.9239, 0.3827, -2.0), (-0.813, 0.3368, -1.4), (-0.9239, 0.3827, 5.96e-07), (-0.8315, 0.5556, -2.0), (-0.7317, 0.4889, -1.4), (-0.8315, 0.5556, 5.96e-07), (-0.7071, 0.7071, -2.0), (-0.7071, 0.7071, 5.96e-07), (-0.6223, 0.6223, -1.4), (-0.5556, 0.8315, -2.0), (-0.5556, 0.8315, 5.96e-07), (-0.4889, 0.7317, -1.4), (-0.3827, 0.9239, -2.0), (-0.3827, 0.9239, 5.96e-07), (-0.3368, 0.813, -1.4), (-0.1951, 0.9808, -2.0), (-0.1717, 0.8631, -1.4), (-0.1951, 0.9808, 5.96e-07), (-0.2744, 0.6626, 5.96e-07), (-0.6626, -0.2744, 5.96e-07), (0.2744, -0.6626, 5.96e-07), (0.6626, 0.2744, 5.96e-07), (-0.7171, -3.406e-09, 5.96e-07), (-0.7034, -0.1399, 5.96e-07), (-0.7034, 0.1399, 5.96e-07), (-0.5963, -0.3984, 5.96e-07), (-0.5963, 0.3984, 5.96e-07), (-0.6626, 0.2744, 5.96e-07), (-0.5071, 0.5071, 5.96e-07), (-0.3984, -0.5963, 5.96e-07), (-0.3984, 0.5963, 5.96e-07), (-9.792e-09, 0.7171, 5.96e-07), (0.2744, 0.6626, 5.96e-07), (0.1399, 0.7034, 5.96e-07), (-0.1399, 0.7034, 5.96e-07), (-0.5071, -0.5071, 5.96e-07), (-0.2744, -0.6626, 5.96e-07), (-9.792e-09, -0.7171, 5.96e-07), (-0.1399, -0.7034, 5.96e-07), (0.3984, -0.5963, 5.96e-07), (0.3984, 0.5963, 5.96e-07), (0.1399, -0.7034, 5.96e-07), (0.5963, 0.3984, 5.96e-07), (0.5963, -0.3984, 5.96e-07), (0.5071, 0.5071, 5.96e-07), (0.7171, -3.406e-09, 5.96e-07), (0.7034, 0.1399, 5.96e-07), (0.6626, -0.2744, 5.96e-07), (0.7034, -0.1399, 5.96e-07), (0.5071, -0.5071, 5.96e-07), (0.1717, -0.8631, -2.0), (0.8631, 0.1717, -2.0), (0.8631, 0.1717, -2.0), (0.6223, 0.6223, -2.0), (0.813, 0.3368, -2.0), (0.7317, 0.4889, -2.0), (-0.3368, -0.813, -2.0), (-0.1717, -0.8631, -2.0), (-1.202e-08, -0.88, -2.0), (0.4889, 0.7317, -2.0), (-0.813, -0.3368, -2.0), (-0.7317, -0.4889, -2.0), (-0.6223, -0.6223, -2.0), (-0.4889, -0.7317, -2.0), (-1.202e-08, 0.88, -2.0), (0.1717, 0.8631, -2.0), (0.3368, 0.813, -2.0), (-0.8631, -0.1717, -2.0), (-0.6223, 0.6223, -2.0), (-0.4889, 0.7317, -2.0), (-0.1717, 0.8631, -2.0), (-0.3368, 0.813, -2.0), (-0.88, -4.179e-09, -2.0), (-0.8631, 0.1717, -2.0), (-0.813, 0.3368, -2.0), (-0.7317, 0.4889, -2.0), (0.1717, -0.8631, -2.0), (0.3368, -0.813, -2.0), (0.4889, -0.7317, -2.0), (0.6223, -0.6223, -2.0), (0.813, -0.3368, -2.0), (0.88, -4.179e-09, -2.0), (0.8631, -0.1717, -2.0), (0.7317, -0.4889, -2.0), (0.1399, 0.7034, -1.4), (-9.792e-09, 0.7171, -1.4), (0.2744, 0.6626, -1.4), (0.3984, 0.5963, -1.4), (0.5071, 0.5071, -1.4), (0.5963, 0.3984, -1.4), (0.6626, 0.2744, -1.4), (0.7034, 0.1399, -1.4), (0.7171, -3.406e-09, -1.4), (0.7034, -0.1399, -1.4), (0.6626, -0.2744, -1.4), (0.5963, -0.3984, -1.4), (0.5071, -0.5071, -1.4), (0.3984, -0.5963, -1.4), (0.2744, -0.6626, -1.4), (0.1399, -0.7034, -1.4), (-9.792e-09, -0.7171, -1.4), (-0.1399, -0.7034, -1.4), (-0.2744, -0.6626, -1.4), (-0.3984, -0.5963, -1.4), (-0.5071, -0.5071, -1.4), (-0.5963, -0.3984, -1.4), (-0.6626, -0.2744, -1.4), (-0.7034, -0.1399, -1.4), (-0.7171, -3.406e-09, -1.4), (-0.7034, 0.1399, -1.4), (-0.6626, 0.2744, -1.4), (-0.5963, 0.3984, -1.4), (-0.5071, 0.5071, -1.4), (-0.3984, 0.5963, -1.4), (-0.2744, 0.6626, -1.4), (-0.1399, 0.7034, -1.4)], [], [(0, 1, 4, 3), (3, 4, 7, 6), (6, 7, 10, 9), (9, 10, 13, 12), (12, 13, 17, 15), (15, 17, 19, 18), (18, 19, 22, 21), (21, 22, 26, 24), (24, 26, 28, 27), (27, 28, 31, 30), (30, 31, 34, 33), (33, 34, 38, 36), (36, 38, 41, 39), (39, 41, 43, 42), (42, 43, 47, 45), (45, 47, 50, 48), (48, 50, 52, 51), (51, 52, 55, 54), (54, 55, 58, 57), (57, 58, 61, 60), (60, 61, 64, 63), (63, 64, 68, 66), (66, 68, 70, 69), (69, 70, 74, 72), (72, 74, 77, 75), (75, 77, 80, 78), (78, 80, 83, 81), (81, 83, 85, 84), (84, 85, 88, 87), (87, 88, 91, 90), (105, 80, 77, 74, 70, 68, 64, 61, 58, 55, 52, 50, 47, 43, 41, 38, 34, 31, 28, 26, 22, 19, 17, 13, 10, 7, 110, 118, 122, 120, 99, 124, 123, 126, 125, 121, 127, 117, 98, 119, 115, 116, 114, 107, 113, 103, 97, 101, 100, 102), (111, 110, 7, 4, 1, 95, 91, 88, 85, 83, 80, 105, 104, 106, 108, 96, 112, 109), (90, 91, 95, 93), (93, 95, 1, 0), (45, 48, 51, 54, 57, 60, 63, 66, 69, 72, 75, 78, 81, 84, 87, 90, 93, 0, 3, 6, 9, 12, 15, 18, 21, 130, 129, 132, 133, 131, 137, 144, 143, 142, 148, 149, 147, 146, 153, 152, 151, 150, 145, 138, 139, 140, 141, 134, 135, 136, 128), (130, 21, 24, 27, 30, 33, 36, 39, 42, 45, 128, 154, 155, 156, 157, 161, 158, 160, 159), (162, 111, 109, 163), (164, 110, 111, 162), (165, 118, 110, 164), (166, 122, 118, 165), (167, 120, 122, 166), (168, 99, 120, 167), (169, 124, 99, 168), (170, 123, 124, 169), (126, 123, 170, 171), (172, 125, 126, 171), (173, 121, 125, 172), (127, 121, 173, 174), (175, 117, 127, 174), (176, 98, 117, 175), (177, 119, 98, 176), (178, 115, 119, 177), (116, 115, 178, 179), (180, 114, 116, 179), (181, 107, 114, 180), (113, 107, 181, 182), (183, 103, 113, 182), (184, 97, 103, 183), (185, 101, 97, 184), (186, 100, 101, 185), (187, 102, 100, 186), (188, 105, 102, 187), (189, 104, 105, 188), (190, 106, 104, 189), (191, 108, 106, 190), (192, 96, 108, 191), (193, 112, 96, 192), (163, 109, 112, 193), (143, 5, 2, 142), (144, 8, 5, 143), (137, 11, 8, 144), (131, 14, 11, 137), (133, 16, 14, 131), (132, 20, 16, 133), (129, 23, 20, 132), (159, 25, 23, 129, 130), (160, 29, 25, 159), (158, 32, 29, 160), (35, 32, 158, 161), (157, 37, 35, 161), (156, 40, 37, 157), (155, 44, 40, 156), (154, 46, 44, 155), (136, 49, 46, 154, 128), (135, 53, 49, 136), (134, 56, 53, 135), (59, 56, 134, 141), (140, 62, 59, 141), (139, 65, 62, 140), (138, 67, 65, 139), (145, 71, 67, 138), (150, 73, 71, 145), (151, 76, 73, 150), (152, 79, 76, 151), (153, 82, 79, 152), (146, 86, 82, 153), (147, 89, 86, 146), (149, 92, 89, 147), (192, 92, 94, 2, 5, 8, 164, 162, 163, 193), (164, 8, 11, 14, 16, 20, 23, 25, 29, 32, 35, 37, 40, 44, 46, 49, 53, 56, 59, 62, 65, 67, 71, 73, 76, 79, 82, 86, 89, 92, 192, 191, 190, 189, 188, 187, 186, 185, 184, 183, 182, 181, 180, 179, 178, 177, 176, 175, 174, 173, 172, 171, 170, 169, 168, 167, 166, 165), (148, 94, 92, 149), (142, 2, 94, 148)])
_uv = me_cylinder_005.uv_layers.new(name='UVMap')
_uv.uv.foreach_set('vector', [1.0, 0.5, 1.0, 1.0, 0.9688, 1.0, 0.9688, 0.5, 0.9688, 0.5, 0.9688, 1.0, 0.9375, 1.0, 0.9375, 0.5, 0.9375, 0.5, 0.9375, 1.0, 0.9062, 1.0, 0.9062, 0.5, 0.9062, 0.5, 0.9062, 1.0, 0.875, 1.0, 0.875, 0.5, 0.875, 0.5, 0.875, 1.0, 0.8438, 1.0, 0.8438, 0.5, 0.8438, 0.5, 0.8438, 1.0, 0.8125, 1.0, 0.8125, 0.5, 0.8125, 0.5, 0.8125, 1.0, 0.7812, 1.0, 0.7812, 0.5, 0.7812, 0.5, 0.7812, 1.0, 0.75, 1.0, 0.75, 0.5, 0.75, 0.5, 0.75, 1.0, 0.7188, 1.0, 0.7188, 0.5, 0.7188, 0.5, 0.7188, 1.0, 0.6875, 1.0, 0.6875, 0.5, 0.6875, 0.5, 0.6875, 1.0, 0.6562, 1.0, 0.6562, 0.5, 0.6562, 0.5, 0.6562, 1.0, 0.625, 1.0, 0.625, 0.5, 0.625, 0.5, 0.625, 1.0, 0.5938, 1.0, 0.5938, 0.5, 0.5938, 0.5, 0.5938, 1.0, 0.5625, 1.0, 0.5625, 0.5, 0.5625, 0.5, 0.5625, 1.0, 0.5312, 1.0, 0.5312, 0.5, 0.5312, 0.5, 0.5312, 1.0, 0.5, 1.0, 0.5, 0.5, 0.5, 0.5, 0.5, 1.0, 0.4688, 1.0, 0.4688, 0.5, 0.4688, 0.5, 0.4688, 1.0, 0.4375, 1.0, 0.4375, 0.5, 0.4375, 0.5, 0.4375, 1.0, 0.4062, 1.0, 0.4062, 0.5, 0.4062, 0.5, 0.4062, 1.0, 0.375, 1.0, 0.375, 0.5, 0.375, 0.5, 0.375, 1.0, 0.3438, 1.0, 0.3438, 0.5, 0.3438, 0.5, 0.3438, 1.0, 0.3125, 1.0, 0.3125, 0.5, 0.3125, 0.5, 0.3125, 1.0, 0.2812, 1.0, 0.2812, 0.5, 0.2812, 0.5, 0.2812, 1.0, 0.25, 1.0, 0.25, 0.5, 0.25, 0.5, 0.25, 1.0, 0.2188, 1.0, 0.2188, 0.5, 0.2188, 0.5, 0.2188, 1.0, 0.1875, 1.0, 0.1875, 0.5, 0.1875, 0.5, 0.1875, 1.0, 0.1562, 1.0, 0.1562, 0.5, 0.1562, 0.5, 0.1562, 1.0, 0.125, 1.0, 0.125, 0.5, 0.125, 0.5, 0.125, 1.0, 0.09375, 1.0, 0.09375, 0.5, 0.09375, 0.5, 0.09375, 1.0, 0.0625, 1.0, 0.0625, 0.5, 0.09099, 0.3159, 0.02827, 0.3418, 0.01461, 0.2968, 0.01, 0.25, 0.01461, 0.2032, 0.02827, 0.1582, 0.05045, 0.1167, 0.08029, 0.08029, 0.1167, 0.05045, 0.1582, 0.02827, 0.2032, 0.01461, 0.25, 0.01, 0.2968, 0.01461, 0.3418, 0.02827, 0.3833, 0.05045, 0.4197, 0.08029, 0.4496, 0.1167, 0.4717, 0.1582, 0.4854, 0.2032, 0.49, 0.25, 0.4854, 0.2968, 0.4717, 0.3418, 0.4496, 0.3833, 0.4197, 0.4197, 0.3833, 0.4496, 0.3418, 0.4717, 0.3159, 0.409, 0.3456, 0.3931, 0.3717, 0.3717, 0.3931, 0.3456, 0.409, 0.3159, 0.4188, 0.2836, 0.4221, 0.25, 0.4188, 0.2164, 0.409, 0.1841, 0.3931, 0.1544, 0.3717, 0.1283, 0.3456, 0.1069, 0.3159, 0.09099, 0.2836, 0.08119, 0.25, 0.07789, 0.2164, 0.08119, 0.1841, 0.09099, 0.1544, 0.1069, 0.1283, 0.1283, 0.1069, 0.1544, 0.09099, 0.1841, 0.08119, 0.2164, 0.07789, 0.25, 0.08119, 0.2836, 0.2836, 0.4188, 0.3159, 0.409, 0.3418, 0.4717, 0.2968, 0.4854, 0.25, 0.49, 0.2032, 0.4854, 0.1582, 0.4717, 0.1167, 0.4496, 0.08029, 0.4197, 0.05045, 0.3833, 0.02827, 0.3418, 0.09099, 0.3159, 0.1069, 0.3456, 0.1283, 0.3717, 0.1544, 0.3931, 0.1841, 0.409, 0.2164, 0.4188, 0.25, 0.4221, 0.0625, 0.5, 0.0625, 1.0, 0.03125, 1.0, 0.03125, 0.5, 0.03125, 0.5, 0.03125, 1.0, 0.0, 1.0, 0.0, 0.5, 0.7968, 0.01461, 0.75, 0.01, 0.7032, 0.01461, 0.6582, 0.02827, 0.6167, 0.05045, 0.5803, 0.08029, 0.5504, 0.1167, 0.5283, 0.1582, 0.5146, 0.2032, 0.51, 0.25, 0.5146, 0.2968, 0.5283, 0.3418, 0.5504, 0.3833, 0.5803, 0.4197, 0.6167, 0.4496, 0.6582, 0.4717, 0.7032, 0.4854, 0.75, 0.49, 0.7968, 0.4854, 0.8418, 0.4717, 0.8833, 0.4496, 0.9197, 0.4197, 0.9496, 0.3833, 0.9717, 0.3418, 0.9854, 0.2968, 0.9571, 0.2912, 0.9571, 0.2912, 0.9451, 0.3308, 0.9256, 0.3673, 0.8993, 0.3993, 0.8673, 0.4256, 0.8308, 0.4451, 0.7912, 0.4571, 0.75, 0.4612, 0.7088, 0.4571, 0.6692, 0.4451, 0.6327, 0.4256, 0.6007, 0.3993, 0.5744, 0.3673, 0.5549, 0.3308, 0.5429, 0.2912, 0.5388, 0.25, 0.5429, 0.2088, 0.5549, 0.1692, 0.5744, 0.1327, 0.6007, 0.1007, 0.6327, 0.07439, 0.6692, 0.05488, 0.7088, 0.04286, 0.75, 0.0388, 0.7912, 0.04286, 0.9571, 0.2912, 0.9854, 0.2968, 0.99, 0.25, 0.9854, 0.2032, 0.9717, 0.1582, 0.9496, 0.1167, 0.9197, 0.08029, 0.8833, 0.05045, 0.8418, 0.02827, 0.7968, 0.01461, 0.7912, 0.04286, 0.7912, 0.04286, 0.8308, 0.05488, 0.8673, 0.07439, 0.8993, 0.1007, 0.9256, 0.1327, 0.9451, 0.1692, 0.9571, 0.2088, 0.9612, 0.25, 0.9688, 0.6421, 0.9688, 0.8171, 1.0, 0.8171, 1.0, 0.6421, 0.9375, 0.6421, 0.9375, 0.8171, 0.9688, 0.8171, 0.9688, 0.6421, 0.9062, 0.6421, 0.9062, 0.8171, 0.9375, 0.8171, 0.9375, 0.6421, 0.875, 0.6421, 0.875, 0.8171, 0.9062, 0.8171, 0.9062, 0.6421, 0.8438, 0.6421, 0.8438, 0.8171, 0.875, 0.8171, 0.875, 0.6421, 0.8125, 0.6421, 0.8125, 0.8171, 0.8438, 0.8171, 0.8438, 0.6421, 0.7812, 0.6421, 0.7812, 0.8171, 0.8125, 0.8171, 0.8125, 0.6421, 0.75, 0.6421, 0.75, 0.8171, 0.7812, 0.8171, 0.7812, 0.6421, 0.7188, 0.8171, 0.75, 0.8171, 0.75, 0.6421, 0.7188, 0.6421, 0.6875, 0.6421, 0.6875, 0.8171, 0.7188, 0.8171, 0.7188, 0.6421, 0.6562, 0.6421, 0.6562, 0.8171, 0.6875, 0.8171, 0.6875, 0.6421, 0.625, 0.8171, 0.6562, 0.8171, 0.6562, 0.6421, 0.625, 0.6421, 0.5938, 0.6421, 0.5938, 0.8171, 0.625, 0.8171, 0.625, 0.6421, 0.5625, 0.6421, 0.5625, 0.8171, 0.5938, 0.8171, 0.5938, 0.6421, 0.5312, 0.6421, 0.5312, 0.8171, 0.5625, 0.8171, 0.5625, 0.6421, 0.5, 0.6421, 0.5, 0.8171, 0.5312, 0.8171, 0.5312, 0.6421, 0.4688, 0.8171, 0.5, 0.8171, 0.5, 0.6421, 0.4688, 0.6421, 0.4375, 0.6421, 0.4375, 0.8171, 0.4688, 0.8171, 0.4688, 0.6421, 0.4062, 0.6421, 0.4062, 0.8171, 0.4375, 0.8171, 0.4375, 0.6421, 0.375, 0.8171, 0.4062, 0.8171, 0.4062, 0.6421, 0.375, 0.6421, 0.3438, 0.6421, 0.3438, 0.8171, 0.375, 0.8171, 0.375, 0.6421, 0.3125, 0.6421, 0.3125, 0.8171, 0.3438, 0.8171, 0.3438, 0.6421, 0.2812, 0.6421, 0.2812, 0.8171, 0.3125, 0.8171, 0.3125, 0.6421, 0.25, 0.6421, 0.25, 0.8171, 0.2812, 0.8171, 0.2812, 0.6421, 0.2188, 0.6421, 0.2188, 0.8171, 0.25, 0.8171, 0.25, 0.6421, 0.1875, 0.6421, 0.1875, 0.8171, 0.2188, 0.8171, 0.2188, 0.6421, 0.1562, 0.6421, 0.1562, 0.8171, 0.1875, 0.8171, 0.1875, 0.6421, 0.125, 0.6421, 0.125, 0.8171, 0.1562, 0.8171, 0.1562, 0.6421, 0.09375, 0.6421, 0.09375, 0.8171, 0.125, 0.8171, 0.125, 0.6421, 0.0625, 0.6421, 0.0625, 0.8171, 0.09375, 0.8171, 0.09375, 0.6421, 0.03125, 0.6421, 0.03125, 0.8171, 0.0625, 0.8171, 0.0625, 0.6421, 0.0, 0.6421, 0.0, 0.8171, 0.03125, 0.8171, 0.03125, 0.6421, 0.9688, 0.925, 0.9688, 1.0, 1.0, 1.0, 1.0, 0.925, 0.9375, 0.925, 0.9375, 1.0, 0.9688, 1.0, 0.9688, 0.925, 0.9062, 0.925, 0.9062, 1.0, 0.9375, 1.0, 0.9375, 0.925, 0.875, 0.925, 0.875, 1.0, 0.9062, 1.0, 0.9062, 0.925, 0.8438, 0.925, 0.8438, 1.0, 0.875, 1.0, 0.875, 0.925, 0.8125, 0.925, 0.8125, 1.0, 0.8438, 1.0, 0.8438, 0.925, 0.7812, 0.925, 0.7812, 1.0, 0.8125, 1.0, 0.8125, 0.925, 0.75, 0.925, 0.75, 1.0, 0.7812, 1.0, 0.7812, 0.925, 0.7812, 0.925, 0.7188, 0.925, 0.7188, 1.0, 0.75, 1.0, 0.75, 0.925, 0.6875, 0.925, 0.6875, 1.0, 0.7188, 1.0, 0.7188, 0.925, 0.6562, 1.0, 0.6875, 1.0, 0.6875, 0.925, 0.6562, 0.925, 0.625, 0.925, 0.625, 1.0, 0.6562, 1.0, 0.6562, 0.925, 0.5938, 0.925, 0.5938, 1.0, 0.625, 1.0, 0.625, 0.925, 0.5625, 0.925, 0.5625, 1.0, 0.5938, 1.0, 0.5938, 0.925, 0.5312, 0.925, 0.5312, 1.0, 0.5625, 1.0, 0.5625, 0.925, 0.5, 0.925, 0.5, 1.0, 0.5312, 1.0, 0.5312, 0.925, 0.5312, 0.925, 0.4688, 0.925, 0.4688, 1.0, 0.5, 1.0, 0.5, 0.925, 0.4375, 0.925, 0.4375, 1.0, 0.4688, 1.0, 0.4688, 0.925, 0.4062, 1.0, 0.4375, 1.0, 0.4375, 0.925, 0.4062, 0.925, 0.375, 0.925, 0.375, 1.0, 0.4062, 1.0, 0.4062, 0.925, 0.3438, 0.925, 0.3438, 1.0, 0.375, 1.0, 0.375, 0.925, 0.3125, 0.925, 0.3125, 1.0, 0.3438, 1.0, 0.3438, 0.925, 0.2812, 0.925, 0.2812, 1.0, 0.3125, 1.0, 0.3125, 0.925, 0.25, 0.925, 0.25, 1.0, 0.2812, 1.0, 0.2812, 0.925, 0.2188, 0.925, 0.2188, 1.0, 0.25, 1.0, 0.25, 0.925, 0.1875, 0.925, 0.1875, 1.0, 0.2188, 1.0, 0.2188, 0.925, 0.1562, 0.925, 0.1562, 1.0, 0.1875, 1.0, 0.1875, 0.925, 0.125, 0.925, 0.125, 1.0, 0.1562, 1.0, 0.1562, 0.925, 0.09375, 0.925, 0.09375, 1.0, 0.125, 1.0, 0.125, 0.925, 0.0625, 0.925, 0.0625, 1.0, 0.09375, 1.0, 0.09375, 0.925, 0.1752, 0.4307, 0.1582, 0.4717, 0.2032, 0.4854, 0.25, 0.49, 0.2968, 0.4854, 0.3418, 0.4717, 0.3248, 0.4307, 0.2882, 0.4418, 0.25, 0.4456, 0.2118, 0.4418, 0.3248, 0.4307, 0.3418, 0.4717, 0.3833, 0.4496, 0.4197, 0.4197, 0.4496, 0.3833, 0.4717, 0.3418, 0.4854, 0.2968, 0.49, 0.25, 0.4854, 0.2032, 0.4717, 0.1582, 0.4496, 0.1167, 0.4197, 0.08029, 0.3833, 0.05045, 0.3418, 0.02827, 0.2968, 0.01461, 0.25, 0.01, 0.2032, 0.01461, 0.1582, 0.02827, 0.1167, 0.05045, 0.08029, 0.08029, 0.05045, 0.1167, 0.02827, 0.1582, 0.01461, 0.2032, 0.01, 0.25, 0.01461, 0.2968, 0.02827, 0.3418, 0.05045, 0.3833, 0.08029, 0.4197, 0.1167, 0.4496, 0.1582, 0.4717, 0.1752, 0.4307, 0.1413, 0.4126, 0.1117, 0.3883, 0.08738, 0.3587, 0.0693, 0.3248, 0.05817, 0.2882, 0.05442, 0.25, 0.05817, 0.2118, 0.0693, 0.1752, 0.08738, 0.1413, 0.1117, 0.1117, 0.1413, 0.08738, 0.1752, 0.0693, 0.2118, 0.05817, 0.25, 0.05442, 0.2882, 0.05817, 0.3248, 0.0693, 0.3587, 0.08738, 0.3883, 0.1117, 0.4126, 0.1413, 0.4307, 0.1752, 0.4418, 0.2118, 0.4456, 0.25, 0.4418, 0.2882, 0.4307, 0.3248, 0.4126, 0.3587, 0.3883, 0.3883, 0.3587, 0.4126, 0.03125, 0.925, 0.03125, 1.0, 0.0625, 1.0, 0.0625, 0.925, 0.0, 0.925, 0.0, 1.0, 0.03125, 1.0, 0.03125, 0.925])
me_cylinder_005.update()
me_cube = bpy.data.meshes.new('Cube')
me_cube.from_pydata([(-1.0, -1.0, -1.0), (-1.0, -1.0, 3.511), (-1.0, 1.0, -1.0), (-1.0, 1.0, 3.511), (1.0, -1.0, -1.0), (1.0, -1.0, 3.511), (1.0, 1.0, -1.0), (1.0, 1.0, 3.511)], [], [(0, 1, 3, 2), (2, 3, 7, 6), (6, 7, 5, 4), (4, 5, 1, 0), (2, 6, 4, 0), (7, 3, 1, 5)])
_uv = me_cube.uv_layers.new(name='UVMap')
_uv.uv.foreach_set('vector', [0.375, 0.0, 0.625, 0.0, 0.625, 0.25, 0.375, 0.25, 0.375, 0.25, 0.625, 0.25, 0.625, 0.5, 0.375, 0.5, 0.375, 0.5, 0.625, 0.5, 0.625, 0.75, 0.375, 0.75, 0.375, 0.75, 0.625, 0.75, 0.625, 1.0, 0.375, 1.0, 0.125, 0.5, 0.375, 0.5, 0.375, 0.75, 0.125, 0.75, 0.625, 0.5, 0.875, 0.5, 0.875, 0.75, 0.625, 0.75])
me_cube.update()
me_cylinder = bpy.data.meshes.new('Cylinder')
me_cylinder.from_pydata([(0.0, 1.0, -1.0), (0.0, 1.0, 1.0), (0.1951, 0.9808, -1.0), (0.1951, 0.9808, 1.0), (0.3827, 0.9239, -1.0), (0.3827, 0.9239, 1.0), (0.5556, 0.8315, -1.0), (0.5556, 0.8315, 1.0), (0.7071, 0.7071, -1.0), (0.7071, 0.7071, 1.0), (0.8315, 0.5556, -1.0), (0.8315, 0.5556, 1.0), (0.9239, 0.3827, -1.0), (0.9239, 0.3827, 1.0), (0.9808, 0.1951, -1.0), (0.9808, 0.1951, 1.0), (1.0, 0.0, -1.0), (1.0, 0.0, 1.0), (0.9808, -0.1951, -1.0), (0.9808, -0.1951, 1.0), (0.9239, -0.3827, -1.0), (0.9239, -0.3827, 1.0), (0.8315, -0.5556, -1.0), (0.8315, -0.5556, 1.0), (0.7071, -0.7071, -1.0), (0.7071, -0.7071, 1.0), (0.5556, -0.8315, -1.0), (0.5556, -0.8315, 1.0), (0.3827, -0.9239, -1.0), (0.3827, -0.9239, 1.0), (0.1951, -0.9808, -1.0), (0.1951, -0.9808, 1.0), (0.0, -1.0, -1.0), (0.0, -1.0, 1.0), (-0.1951, -0.9808, -1.0), (-0.1951, -0.9808, 1.0), (-0.3827, -0.9239, -1.0), (-0.3827, -0.9239, 1.0), (-0.5556, -0.8315, -1.0), (-0.5556, -0.8315, 1.0), (-0.7071, -0.7071, -1.0), (-0.7071, -0.7071, 1.0), (-0.8315, -0.5556, -1.0), (-0.8315, -0.5556, 1.0), (-0.9239, -0.3827, -1.0), (-0.9239, -0.3827, 1.0), (-0.9808, -0.1951, -1.0), (-0.9808, -0.1951, 1.0), (-1.0, 0.0, -1.0), (-1.0, 0.0, 1.0), (-0.9808, 0.1951, -1.0), (-0.9808, 0.1951, 1.0), (-0.9239, 0.3827, -1.0), (-0.9239, 0.3827, 1.0), (-0.8315, 0.5556, -1.0), (-0.8315, 0.5556, 1.0), (-0.7071, 0.7071, -1.0), (-0.7071, 0.7071, 1.0), (-0.5556, 0.8315, -1.0), (-0.5556, 0.8315, 1.0), (-0.3827, 0.9239, -1.0), (-0.3827, 0.9239, 1.0), (-0.1951, 0.9808, -1.0), (-0.1951, 0.9808, 1.0)], [], [(0, 1, 3, 2), (2, 3, 5, 4), (4, 5, 7, 6), (6, 7, 9, 8), (8, 9, 11, 10), (10, 11, 13, 12), (12, 13, 15, 14), (14, 15, 17, 16), (16, 17, 19, 18), (18, 19, 21, 20), (20, 21, 23, 22), (22, 23, 25, 24), (24, 25, 27, 26), (26, 27, 29, 28), (28, 29, 31, 30), (30, 31, 33, 32), (32, 33, 35, 34), (34, 35, 37, 36), (36, 37, 39, 38), (38, 39, 41, 40), (40, 41, 43, 42), (42, 43, 45, 44), (44, 45, 47, 46), (46, 47, 49, 48), (48, 49, 51, 50), (50, 51, 53, 52), (52, 53, 55, 54), (54, 55, 57, 56), (56, 57, 59, 58), (58, 59, 61, 60), (3, 1, 63, 61, 59, 57, 55, 53, 51, 49, 47, 45, 43, 41, 39, 37, 35, 33, 31, 29, 27, 25, 23, 21, 19, 17, 15, 13, 11, 9, 7, 5), (60, 61, 63, 62), (62, 63, 1, 0), (0, 2, 4, 6, 8, 10, 12, 14, 16, 18, 20, 22, 24, 26, 28, 30, 32, 34, 36, 38, 40, 42, 44, 46, 48, 50, 52, 54, 56, 58, 60, 62)])
_uv = me_cylinder.uv_layers.new(name='UVMap')
_uv.uv.foreach_set('vector', [1.0, 0.5, 1.0, 1.0, 0.9688, 1.0, 0.9688, 0.5, 0.9688, 0.5, 0.9688, 1.0, 0.9375, 1.0, 0.9375, 0.5, 0.9375, 0.5, 0.9375, 1.0, 0.9062, 1.0, 0.9062, 0.5, 0.9062, 0.5, 0.9062, 1.0, 0.875, 1.0, 0.875, 0.5, 0.875, 0.5, 0.875, 1.0, 0.8438, 1.0, 0.8438, 0.5, 0.8438, 0.5, 0.8438, 1.0, 0.8125, 1.0, 0.8125, 0.5, 0.8125, 0.5, 0.8125, 1.0, 0.7812, 1.0, 0.7812, 0.5, 0.7812, 0.5, 0.7812, 1.0, 0.75, 1.0, 0.75, 0.5, 0.75, 0.5, 0.75, 1.0, 0.7188, 1.0, 0.7188, 0.5, 0.7188, 0.5, 0.7188, 1.0, 0.6875, 1.0, 0.6875, 0.5, 0.6875, 0.5, 0.6875, 1.0, 0.6562, 1.0, 0.6562, 0.5, 0.6562, 0.5, 0.6562, 1.0, 0.625, 1.0, 0.625, 0.5, 0.625, 0.5, 0.625, 1.0, 0.5938, 1.0, 0.5938, 0.5, 0.5938, 0.5, 0.5938, 1.0, 0.5625, 1.0, 0.5625, 0.5, 0.5625, 0.5, 0.5625, 1.0, 0.5312, 1.0, 0.5312, 0.5, 0.5312, 0.5, 0.5312, 1.0, 0.5, 1.0, 0.5, 0.5, 0.5, 0.5, 0.5, 1.0, 0.4688, 1.0, 0.4688, 0.5, 0.4688, 0.5, 0.4688, 1.0, 0.4375, 1.0, 0.4375, 0.5, 0.4375, 0.5, 0.4375, 1.0, 0.4062, 1.0, 0.4062, 0.5, 0.4062, 0.5, 0.4062, 1.0, 0.375, 1.0, 0.375, 0.5, 0.375, 0.5, 0.375, 1.0, 0.3438, 1.0, 0.3438, 0.5, 0.3438, 0.5, 0.3438, 1.0, 0.3125, 1.0, 0.3125, 0.5, 0.3125, 0.5, 0.3125, 1.0, 0.2812, 1.0, 0.2812, 0.5, 0.2812, 0.5, 0.2812, 1.0, 0.25, 1.0, 0.25, 0.5, 0.25, 0.5, 0.25, 1.0, 0.2188, 1.0, 0.2188, 0.5, 0.2188, 0.5, 0.2188, 1.0, 0.1875, 1.0, 0.1875, 0.5, 0.1875, 0.5, 0.1875, 1.0, 0.1562, 1.0, 0.1562, 0.5, 0.1562, 0.5, 0.1562, 1.0, 0.125, 1.0, 0.125, 0.5, 0.125, 0.5, 0.125, 1.0, 0.09375, 1.0, 0.09375, 0.5, 0.09375, 0.5, 0.09375, 1.0, 0.0625, 1.0, 0.0625, 0.5, 0.2968, 0.4854, 0.25, 0.49, 0.2032, 0.4854, 0.1582, 0.4717, 0.1167, 0.4496, 0.08029, 0.4197, 0.05045, 0.3833, 0.02827, 0.3418, 0.01461, 0.2968, 0.01, 0.25, 0.01461, 0.2032, 0.02827, 0.1582, 0.05045, 0.1167, 0.08029, 0.08029, 0.1167, 0.05045, 0.1582, 0.02827, 0.2032, 0.01461, 0.25, 0.01, 0.2968, 0.01461, 0.3418, 0.02827, 0.3833, 0.05045, 0.4197, 0.08029, 0.4496, 0.1167, 0.4717, 0.1582, 0.4854, 0.2032, 0.49, 0.25, 0.4854, 0.2968, 0.4717, 0.3418, 0.4496, 0.3833, 0.4197, 0.4197, 0.3833, 0.4496, 0.3418, 0.4717, 0.0625, 0.5, 0.0625, 1.0, 0.03125, 1.0, 0.03125, 0.5, 0.03125, 0.5, 0.03125, 1.0, 0.0, 1.0, 0.0, 0.5, 0.75, 0.49, 0.7968, 0.4854, 0.8418, 0.4717, 0.8833, 0.4496, 0.9197, 0.4197, 0.9496, 0.3833, 0.9717, 0.3418, 0.9854, 0.2968, 0.99, 0.25, 0.9854, 0.2032, 0.9717, 0.1582, 0.9496, 0.1167, 0.9197, 0.08029, 0.8833, 0.05045, 0.8418, 0.02827, 0.7968, 0.01461, 0.75, 0.01, 0.7032, 0.01461, 0.6582, 0.02827, 0.6167, 0.05045, 0.5803, 0.08029, 0.5504, 0.1167, 0.5283, 0.1582, 0.5146, 0.2032, 0.51, 0.25, 0.5146, 0.2968, 0.5283, 0.3418, 0.5504, 0.3833, 0.5803, 0.4197, 0.6167, 0.4496, 0.6582, 0.4717, 0.7032, 0.4854])
me_cylinder.update()
me_cylinder_006 = bpy.data.meshes.new('Cylinder.006')
me_cylinder_006.from_pydata([(0.0, 1.0, -1.0), (0.0, 1.0, 1.0), (0.1951, 0.9808, -1.0), (0.1951, 0.9808, 1.0), (0.3827, 0.9239, -1.0), (0.3827, 0.9239, 1.0), (0.5556, 0.8315, -1.0), (0.5556, 0.8315, 1.0), (0.7071, 0.7071, -1.0), (0.7071, 0.7071, 1.0), (0.8315, 0.5556, -1.0), (0.8315, 0.5556, 1.0), (0.9239, 0.3827, -1.0), (0.9239, 0.3827, 1.0), (0.9808, 0.1951, -1.0), (0.9808, 0.1951, 1.0), (1.0, 0.0, -1.0), (1.0, 0.0, 1.0), (0.9808, -0.1951, -1.0), (0.9808, -0.1951, 1.0), (0.9239, -0.3827, -1.0), (0.9239, -0.3827, 1.0), (0.8315, -0.5556, -1.0), (0.8315, -0.5556, 1.0), (0.7071, -0.7071, -1.0), (0.7071, -0.7071, 1.0), (0.5556, -0.8315, -1.0), (0.5556, -0.8315, 1.0), (0.3827, -0.9239, -1.0), (0.3827, -0.9239, 1.0), (0.1951, -0.9808, -1.0), (0.1951, -0.9808, 1.0), (0.0, -1.0, -1.0), (0.0, -1.0, 1.0), (-0.1951, -0.9808, -1.0), (-0.1951, -0.9808, 1.0), (-0.3827, -0.9239, -1.0), (-0.3827, -0.9239, 1.0), (-0.5556, -0.8315, -1.0), (-0.5556, -0.8315, 1.0), (-0.7071, -0.7071, -1.0), (-0.7071, -0.7071, 1.0), (-0.8315, -0.5556, -1.0), (-0.8315, -0.5556, 1.0), (-0.9239, -0.3827, -1.0), (-0.9239, -0.3827, 1.0), (-0.9808, -0.1951, -1.0), (-0.9808, -0.1951, 1.0), (-1.0, 0.0, -1.0), (-1.0, 0.0, 1.0), (-0.9808, 0.1951, -1.0), (-0.9808, 0.1951, 1.0), (-0.9239, 0.3827, -1.0), (-0.9239, 0.3827, 1.0), (-0.8315, 0.5556, -1.0), (-0.8315, 0.5556, 1.0), (-0.7071, 0.7071, -1.0), (-0.7071, 0.7071, 1.0), (-0.5556, 0.8315, -1.0), (-0.5556, 0.8315, 1.0), (-0.3827, 0.9239, -1.0), (-0.3827, 0.9239, 1.0), (-0.1951, 0.9808, -1.0), (-0.1951, 0.9808, 1.0)], [], [(0, 1, 3, 2), (2, 3, 5, 4), (4, 5, 7, 6), (6, 7, 9, 8), (8, 9, 11, 10), (10, 11, 13, 12), (12, 13, 15, 14), (14, 15, 17, 16), (16, 17, 19, 18), (18, 19, 21, 20), (20, 21, 23, 22), (22, 23, 25, 24), (24, 25, 27, 26), (26, 27, 29, 28), (28, 29, 31, 30), (30, 31, 33, 32), (32, 33, 35, 34), (34, 35, 37, 36), (36, 37, 39, 38), (38, 39, 41, 40), (40, 41, 43, 42), (42, 43, 45, 44), (44, 45, 47, 46), (46, 47, 49, 48), (48, 49, 51, 50), (50, 51, 53, 52), (52, 53, 55, 54), (54, 55, 57, 56), (56, 57, 59, 58), (58, 59, 61, 60), (3, 1, 63, 61, 59, 57, 55, 53, 51, 49, 47, 45, 43, 41, 39, 37, 35, 33, 31, 29, 27, 25, 23, 21, 19, 17, 15, 13, 11, 9, 7, 5), (60, 61, 63, 62), (62, 63, 1, 0), (0, 2, 4, 6, 8, 10, 12, 14, 16, 18, 20, 22, 24, 26, 28, 30, 32, 34, 36, 38, 40, 42, 44, 46, 48, 50, 52, 54, 56, 58, 60, 62)])
_uv = me_cylinder_006.uv_layers.new(name='UVMap')
_uv.uv.foreach_set('vector', [1.0, 0.5, 1.0, 1.0, 0.9688, 1.0, 0.9688, 0.5, 0.9688, 0.5, 0.9688, 1.0, 0.9375, 1.0, 0.9375, 0.5, 0.9375, 0.5, 0.9375, 1.0, 0.9062, 1.0, 0.9062, 0.5, 0.9062, 0.5, 0.9062, 1.0, 0.875, 1.0, 0.875, 0.5, 0.875, 0.5, 0.875, 1.0, 0.8438, 1.0, 0.8438, 0.5, 0.8438, 0.5, 0.8438, 1.0, 0.8125, 1.0, 0.8125, 0.5, 0.8125, 0.5, 0.8125, 1.0, 0.7812, 1.0, 0.7812, 0.5, 0.7812, 0.5, 0.7812, 1.0, 0.75, 1.0, 0.75, 0.5, 0.75, 0.5, 0.75, 1.0, 0.7188, 1.0, 0.7188, 0.5, 0.7188, 0.5, 0.7188, 1.0, 0.6875, 1.0, 0.6875, 0.5, 0.6875, 0.5, 0.6875, 1.0, 0.6562, 1.0, 0.6562, 0.5, 0.6562, 0.5, 0.6562, 1.0, 0.625, 1.0, 0.625, 0.5, 0.625, 0.5, 0.625, 1.0, 0.5938, 1.0, 0.5938, 0.5, 0.5938, 0.5, 0.5938, 1.0, 0.5625, 1.0, 0.5625, 0.5, 0.5625, 0.5, 0.5625, 1.0, 0.5312, 1.0, 0.5312, 0.5, 0.5312, 0.5, 0.5312, 1.0, 0.5, 1.0, 0.5, 0.5, 0.5, 0.5, 0.5, 1.0, 0.4688, 1.0, 0.4688, 0.5, 0.4688, 0.5, 0.4688, 1.0, 0.4375, 1.0, 0.4375, 0.5, 0.4375, 0.5, 0.4375, 1.0, 0.4062, 1.0, 0.4062, 0.5, 0.4062, 0.5, 0.4062, 1.0, 0.375, 1.0, 0.375, 0.5, 0.375, 0.5, 0.375, 1.0, 0.3438, 1.0, 0.3438, 0.5, 0.3438, 0.5, 0.3438, 1.0, 0.3125, 1.0, 0.3125, 0.5, 0.3125, 0.5, 0.3125, 1.0, 0.2812, 1.0, 0.2812, 0.5, 0.2812, 0.5, 0.2812, 1.0, 0.25, 1.0, 0.25, 0.5, 0.25, 0.5, 0.25, 1.0, 0.2188, 1.0, 0.2188, 0.5, 0.2188, 0.5, 0.2188, 1.0, 0.1875, 1.0, 0.1875, 0.5, 0.1875, 0.5, 0.1875, 1.0, 0.1562, 1.0, 0.1562, 0.5, 0.1562, 0.5, 0.1562, 1.0, 0.125, 1.0, 0.125, 0.5, 0.125, 0.5, 0.125, 1.0, 0.09375, 1.0, 0.09375, 0.5, 0.09375, 0.5, 0.09375, 1.0, 0.0625, 1.0, 0.0625, 0.5, 0.2968, 0.4854, 0.25, 0.49, 0.2032, 0.4854, 0.1582, 0.4717, 0.1167, 0.4496, 0.08029, 0.4197, 0.05045, 0.3833, 0.02827, 0.3418, 0.01461, 0.2968, 0.01, 0.25, 0.01461, 0.2032, 0.02827, 0.1582, 0.05045, 0.1167, 0.08029, 0.08029, 0.1167, 0.05045, 0.1582, 0.02827, 0.2032, 0.01461, 0.25, 0.01, 0.2968, 0.01461, 0.3418, 0.02827, 0.3833, 0.05045, 0.4197, 0.08029, 0.4496, 0.1167, 0.4717, 0.1582, 0.4854, 0.2032, 0.49, 0.25, 0.4854, 0.2968, 0.4717, 0.3418, 0.4496, 0.3833, 0.4197, 0.4197, 0.3833, 0.4496, 0.3418, 0.4717, 0.0625, 0.5, 0.0625, 1.0, 0.03125, 1.0, 0.03125, 0.5, 0.03125, 0.5, 0.03125, 1.0, 0.0, 1.0, 0.0, 0.5, 0.75, 0.49, 0.7968, 0.4854, 0.8418, 0.4717, 0.8833, 0.4496, 0.9197, 0.4197, 0.9496, 0.3833, 0.9717, 0.3418, 0.9854, 0.2968, 0.99, 0.25, 0.9854, 0.2032, 0.9717, 0.1582, 0.9496, 0.1167, 0.9197, 0.08029, 0.8833, 0.05045, 0.8418, 0.02827, 0.7968, 0.01461, 0.75, 0.01, 0.7032, 0.01461, 0.6582, 0.02827, 0.6167, 0.05045, 0.5803, 0.08029, 0.5504, 0.1167, 0.5283, 0.1582, 0.5146, 0.2032, 0.51, 0.25, 0.5146, 0.2968, 0.5283, 0.3418, 0.5504, 0.3833, 0.5803, 0.4197, 0.6167, 0.4496, 0.6582, 0.4717, 0.7032, 0.4854])
me_cylinder_006.update()
me_cube_001 = bpy.data.meshes.new('Cube.001')
me_cube_001.from_pydata([(-1.0, -1.0, -1.0), (0.9259, -1.0, -1.0), (-1.0, -1.0, -1.0), (-1.0, -1.0, 1.0), (0.9259, 1.0, -1.0), (1.0, -1.0, -1.0), (-1.0, 1.0, -1.0), (-1.0, 1.0, -1.0), (1.0, 1.0, -1.0), (-0.9259, 0.838, 0.8407), (-0.9259, -1.0, -1.0), (-1.0, 1.0, 1.0), (0.9259, 0.838, 0.8407), (1.0, -1.0, -1.0), (-0.9259, 1.0, -1.0), (-0.9259, 0.7893, 0.4739), (1.0, -1.0, 1.0), (0.9259, 0.7893, 0.4739), (-0.9259, 0.7104, 0.1358), (1.0, 1.0, -1.0), (0.9259, 0.7104, 0.1358), (1.0, 1.0, 1.0), (-0.9259, 0.6041, -0.1606), (0.9259, 0.6041, -0.1606), (-0.9259, 0.4747, -0.4038), (0.9259, 0.4747, -0.4038), (-0.9259, 0.327, -0.5845), (0.9259, 0.327, -0.5845), (-0.9259, 0.1667, -0.6958), (0.9259, 0.1667, -0.6958), (-0.9259, 0.0, -0.7333), (0.9259, 0.0, -0.7333), (-0.9259, -0.1667, -0.6958), (0.9259, -0.1667, -0.6958), (-0.9259, -0.327, -0.5845), (0.9259, -0.327, -0.5845), (-0.9259, -0.4747, -0.4038), (0.9259, -0.4747, -0.4038), (-0.9259, -0.6041, -0.1606), (0.9259, -0.6041, -0.1606), (-0.9259, -0.7104, 0.1358), (0.9259, -0.7104, 0.1358), (-0.9259, -0.7893, 0.4739), (0.9259, -0.7893, 0.4739), (-0.9259, -0.838, 0.8407), (0.9259, -0.838, 0.8407), (-0.9259, -0.8448, 1.0), (-0.9259, 0.8448, 1.0), (0.9259, -0.8448, 1.0), (0.9259, 0.8448, 1.0), (-0.9259, 1.0, -1.0), (-0.9259, -1.0, -1.0), (-0.9259, -1.0, 1.0), (-0.9259, 1.0, 1.0), (-1.0, -1.0, -1.0), (0.9259, 1.0, -1.0), (1.0, 1.0, -1.0), (0.9259, -1.0, -1.0), (0.9259, -0.8448, 1.0), (0.9259, 0.8448, 1.0), (0.9259, -1.0, 1.0), (0.9259, 1.0, 1.0), (1.0, 1.0, -1.0), (-1.0, -0.4754, 1.0), (-1.0, -0.4036, 0.6049), (-1.0, -0.4485, 0.797), (-1.0, -0.0947, 0.1325), (-1.0, -0.1858, 0.1957), (-1.0, -0.2697, 0.2984), (-1.0, -0.3433, 0.4365), (-1.0, 0.0947, 0.1325), (-1.0, 0.1858, 0.1957), (-1.0, 0.4485, 0.797), (-1.0, 0.4754, 1.0), (-1.0, 0.3433, 0.4365), (-1.0, 0.4036, 0.6049), (-1.0, 0.2697, 0.2984), (-1.0, 0.0, 0.1111), (1.0, -0.4485, 0.797), (1.0, -0.4754, 1.0), (1.0, -0.3433, 0.4365), (1.0, -0.4036, 0.6049), (1.0, -0.0947, 0.1325), (1.0, -0.1858, 0.1957), (1.0, -0.2697, 0.2984), (1.0, 0.0947, 0.1325), (1.0, 0.1858, 0.1957), (1.0, 0.4754, 1.0), (1.0, 0.4036, 0.6049), (1.0, 0.4485, 0.797), (1.0, 0.2697, 0.2984), (1.0, 0.3433, 0.4365), (1.0, 0.0, 0.1111), (0.9259, -0.4754, 1.0), (0.9259, 0.4754, 1.0), (0.9259, -0.4754, 1.0), (0.9259, 0.4754, 1.0), (-0.9259, -0.4754, 1.0), (-0.9259, 0.4754, 1.0), (-0.9259, -0.4754, 1.0), (-0.9259, 0.4754, 1.0), (0.9259, -0.4485, 0.797), (0.9259, -0.4036, 0.6049), (0.9259, -0.2697, 0.2984), (0.9259, -0.3433, 0.4365), (0.9259, -0.1858, 0.1957), (0.9259, 0.4485, 0.797), (0.9259, -0.0947, 0.1325), (0.9259, 0.0947, 0.1325), (0.9259, 0.0, 0.1111), (0.9259, 0.4036, 0.6049), (0.9259, 0.2697, 0.2984), (0.9259, 0.3433, 0.4365), (0.9259, 0.1858, 0.1957), (-0.9259, -0.4036, 0.6049), (-0.9259, -0.4485, 0.797), (-0.9259, -0.3433, 0.4365), (-0.9259, 0.4485, 0.797), (-0.9259, -0.1858, 0.1957), (-0.9259, -0.2697, 0.2984), (-0.9259, -0.0947, 0.1325), (-0.9259, 0.0, 0.1111), (-0.9259, 0.1858, 0.1957), (-0.9259, 0.3433, 0.4365), (-0.9259, 0.4036, 0.6049), (-0.9259, 0.2697, 0.2984), (-0.9259, 0.0947, 0.1325), (-1.0, 0.0, 2.333), (-1.0, 0.1858, 2.249), (-1.0, 0.0947, 2.312), (-1.0, 0.4036, 1.84), (-1.0, 0.3433, 2.008), (-1.0, 0.2697, 2.146), (-1.0, -0.4854, 1.222), (-1.0, -0.4761, 1.005), (-1.0, -0.4761, 1.439), (-1.0, -0.4485, 1.647), (-1.0, -0.4036, 1.84), (-1.0, -0.3433, 2.008), (-1.0, -0.2697, 2.146), (-1.0, -0.1858, 2.249), (-1.0, -0.0947, 2.312), (-1.0, 0.4854, 1.222), (-1.0, 0.4761, 1.005), (-1.0, 0.4761, 1.439), (-1.0, 0.4485, 1.647), (-0.9259, 0.0, 2.333), (-0.9259, 0.1858, 2.249), (-0.9259, 0.0947, 2.312), (-0.9259, 0.4036, 1.84), (-0.9259, 0.3433, 2.008), (-0.9259, 0.2697, 2.146), (-0.9259, -0.4854, 1.222), (-0.9259, -0.4761, 1.005), (-0.9259, -0.4761, 1.439), (-0.9259, -0.4485, 1.647), (-0.9259, -0.4036, 1.84), (-0.9259, -0.3433, 2.008), (-0.9259, -0.2697, 2.146), (-0.9259, -0.1858, 2.249), (-0.9259, -0.0947, 2.312), (-0.9259, 0.4854, 1.222), (-0.9259, 0.4761, 1.005), (-0.9259, 0.4761, 1.439), (-0.9259, 0.4485, 1.647), (0.9259, 0.0, 2.333), (0.9259, 0.0947, 2.312), (0.9259, 0.2697, 2.146), (0.9259, 0.4036, 1.84), (0.9259, 0.3433, 2.008), (0.9259, 0.1858, 2.249), (0.9259, -0.4761, 1.005), (0.9259, -0.4854, 1.222), (0.9259, -0.4761, 1.439), (0.9259, -0.4485, 1.647), (0.9259, -0.4036, 1.84), (0.9259, -0.3433, 2.008), (0.9259, -0.2697, 2.146), (0.9259, -0.1858, 2.249), (0.9259, 0.4854, 1.222), (0.9259, 0.4761, 1.005), (0.9259, 0.4761, 1.439), (0.9259, -0.0947, 2.312), (0.9259, 0.4485, 1.647), (1.0, 0.0, 2.333), (1.0, 0.0947, 2.312), (1.0, 0.2697, 2.146), (1.0, 0.4036, 1.84), (1.0, 0.3433, 2.008), (1.0, 0.1858, 2.249), (1.0, -0.4854, 1.222), (1.0, -0.4761, 1.005), (1.0, -0.4761, 1.439), (1.0, -0.4485, 1.647), (1.0, -0.4036, 1.84), (1.0, -0.3433, 2.008), (1.0, -0.2697, 2.146), (1.0, -0.1858, 2.249), (1.0, -0.0947, 2.312), (1.0, 0.4854, 1.222), (1.0, 0.4761, 1.005), (1.0, 0.4761, 1.439), (1.0, 0.4485, 1.647), (0.9259, -1.0, 2.256), (0.9259, 0.0, 3.511), (0.9259, -0.9877, 2.452), (0.9259, -0.9511, 2.644), (0.9259, -0.891, 2.826), (0.9259, -0.809, 2.994), (0.9259, -0.7071, 3.143), (0.9259, -0.5878, 3.271), (0.9259, -0.454, 3.374), (0.9259, -0.309, 3.45), (0.9259, -0.1564, 3.496), (-1.0, -1.0, 2.256), (-1.0, 0.0, 3.511), (-1.0, -0.9877, 2.452), (-1.0, -0.9511, 2.644), (-1.0, -0.891, 2.826), (-1.0, -0.809, 2.994), (-1.0, -0.7071, 3.143), (-1.0, -0.5878, 3.271), (-1.0, -0.454, 3.374), (-1.0, -0.309, 3.45), (-1.0, -0.1564, 3.496), (0.9259, 0.0, 3.511), (0.9259, 1.0, 2.256), (0.9259, 0.1564, 3.496), (0.9259, 0.309, 3.45), (0.9259, 0.454, 3.374), (0.9259, 0.5878, 3.271), (0.9259, 0.7071, 3.143), (0.9259, 0.809, 2.994), (0.9259, 0.891, 2.826), (0.9259, 0.9511, 2.644), (0.9259, 0.9877, 2.452), (1.0, 0.0, 3.511), (1.0, -1.0, 2.256), (1.0, -0.1564, 3.496), (1.0, -0.309, 3.45), (1.0, -0.454, 3.374), (1.0, -0.5878, 3.271), (1.0, -0.7071, 3.143), (1.0, -0.809, 2.994), (1.0, -0.891, 2.826), (1.0, -0.9511, 2.644), (1.0, -0.9877, 2.452), (-1.0, 0.0, 3.511), (-1.0, 1.0, 2.256), (-1.0, 0.1564, 3.496), (-1.0, 0.309, 3.45), (-1.0, 0.454, 3.374), (-1.0, 0.5878, 3.271), (-1.0, 0.7071, 3.143), (-1.0, 0.809, 2.994), (-1.0, 0.891, 2.826), (-1.0, 0.9511, 2.644), (-1.0, 0.9877, 2.452), (1.0, 1.0, 2.256), (1.0, 0.0, 3.511), (1.0, 0.9877, 2.452), (1.0, 0.9511, 2.644), (1.0, 0.891, 2.826), (1.0, 0.809, 2.994), (1.0, 0.7071, 3.143), (1.0, 0.5878, 3.271), (1.0, 0.454, 3.374), (1.0, 0.309, 3.45), (1.0, 0.1564, 3.496), (-0.9259, 0.0, 3.511), (-0.9259, -1.0, 2.256), (-0.9259, -0.1564, 3.496), (-0.9259, -0.309, 3.45), (-0.9259, -0.454, 3.374), (-0.9259, -0.5878, 3.271), (-0.9259, -0.7071, 3.143), (-0.9259, -0.809, 2.994), (-0.9259, -0.891, 2.826), (-0.9259, -0.9511, 2.644), (-0.9259, -0.9877, 2.452), (-0.9259, 1.0, 2.256), (-0.9259, 0.0, 3.511), (-0.9259, 0.9877, 2.452), (-0.9259, 0.9511, 2.644), (-0.9259, 0.891, 2.826), (-0.9259, 0.809, 2.994), (-0.9259, 0.7071, 3.143), (-0.9259, 0.5878, 3.271), (-0.9259, 0.454, 3.374), (-0.9259, 0.309, 3.45), (-0.9259, 0.1564, 3.496)], [], [(3, 54, 0), (11, 6, 0, 54, 3, 63, 65, 64, 69, 68, 67, 66, 77, 70, 71, 76, 74, 75, 72, 73), (61, 55, 50, 53), (200, 87, 21, 258, 260, 261, 262, 263, 264, 265, 266, 267, 268, 259, 236, 238, 239, 240, 241, 242, 243, 244, 245, 246, 237, 16, 79, 191, 190, 192, 193, 194, 195, 196, 197, 198, 184, 185, 189, 186, 188, 187, 202, 201, 199), (79, 16, 13, 56, 62, 19, 21, 87, 89, 88, 91, 90, 86, 85, 92, 82, 83, 84, 80, 81, 78), (56, 19, 62), (57, 60, 52, 51), (21, 19, 55, 61, 226, 258), (51, 50, 55, 57), (93, 48, 58, 95), (96, 59, 49, 94), (100, 47, 49, 59, 61, 53, 98), (60, 58, 48, 46, 99, 97, 52), (47, 9, 12, 49), (9, 15, 17, 12), (15, 18, 20, 17), (18, 22, 23, 20), (22, 24, 25, 23), (24, 26, 27, 25), (26, 28, 29, 27), (28, 30, 31, 29), (30, 32, 33, 31), (32, 34, 35, 33), (34, 36, 37, 35), (36, 38, 39, 37), (38, 40, 41, 39), (40, 42, 43, 41), (42, 44, 45, 43), (45, 44, 46, 48), (49, 12, 17, 20, 23, 25, 27, 29, 31, 33, 35, 37, 39, 41, 43, 45, 48, 93, 101, 102, 104, 103, 105, 107, 109, 108, 113, 111, 112, 110, 106, 94), (30, 28, 26, 24, 22, 18, 15, 9, 47, 100, 117, 124, 123, 125, 122, 126, 121, 120, 118, 119, 116, 114, 115, 99, 46, 44, 42, 40, 38, 36, 34, 32), (281, 247, 215, 269), (0, 6, 7, 2), (6, 50, 14, 7), (51, 10, 14, 50), (162, 98, 53, 280, 282, 283, 284, 285, 286, 287, 288, 289, 290, 281, 269, 271, 272, 273, 274, 275, 276, 277, 278, 279, 270, 52, 97, 153, 152, 154, 155, 156, 157, 158, 159, 160, 146, 148, 147, 151, 150, 149, 164, 163, 161), (0, 2, 10, 51), (7, 14, 10, 2), (3, 0, 51, 52, 270, 214), (259, 225, 204, 236), (4, 1, 57, 55), (171, 95, 58, 60, 203, 205, 206, 207, 208, 209, 210, 211, 212, 213, 204, 225, 227, 228, 229, 230, 231, 232, 233, 234, 235, 226, 61, 59, 96, 180, 179, 181, 183, 168, 169, 167, 170, 166, 165, 182, 178, 177, 176, 175, 174, 173, 172), (8, 4, 55, 19), (11, 248, 280, 53, 50, 6), (13, 5, 8, 19, 56), (57, 1, 5, 13), (4, 8, 5, 1), (63, 3, 214, 216, 217, 218, 219, 220, 221, 222, 223, 224, 215, 247, 249, 250, 251, 252, 253, 254, 255, 256, 257, 248, 11, 73, 143, 142, 144, 145, 130, 131, 132, 128, 129, 127, 141, 140, 139, 138, 137, 136, 135, 133, 134), (161, 142, 143, 162), (179, 180, 200, 199), (100, 98, 162, 143, 73, 72, 117), (89, 87, 200, 180, 96, 94, 106), (117, 72, 75, 124), (88, 89, 106, 110), (124, 75, 74, 123), (91, 88, 110, 112), (123, 74, 76, 125), (90, 91, 112, 111), (125, 76, 71, 122), (86, 90, 111, 113), (122, 71, 70, 126), (85, 86, 113, 108), (126, 70, 77, 121), (92, 85, 108, 109), (121, 77, 66, 120), (82, 92, 109, 107), (120, 66, 67, 118), (105, 83, 82, 107), (118, 67, 68, 119), (83, 105, 103, 84), (119, 68, 69, 116), (84, 103, 104, 80), (116, 69, 64, 114), (102, 81, 80, 104), (114, 64, 65, 115), (81, 102, 101, 78), (63, 134, 153, 97, 99, 115, 65), (95, 171, 191, 79, 78, 101, 93), (153, 134, 133, 152), (172, 190, 191, 171), (152, 133, 135, 154), (173, 192, 190, 172), (154, 135, 136, 155), (174, 193, 192, 173), (155, 136, 137, 156), (175, 194, 193, 174), (156, 137, 138, 157), (176, 195, 194, 175), (157, 138, 139, 158), (177, 196, 195, 176), (158, 139, 140, 159), (178, 197, 196, 177), (159, 140, 141, 160), (182, 198, 197, 178), (127, 146, 160, 141), (198, 182, 165, 184), (146, 127, 129, 148), (166, 185, 184, 165), (148, 129, 128, 147), (170, 189, 185, 166), (147, 128, 132, 151), (170, 167, 186, 189), (151, 132, 131, 150), (167, 169, 188, 186), (150, 131, 130, 149), (169, 168, 187, 188), (130, 145, 164, 149), (168, 183, 202, 187), (145, 144, 163, 164), (183, 181, 201, 202), (163, 144, 142, 161), (181, 179, 199, 201), (247, 281, 290, 249), (249, 290, 289, 250), (250, 289, 288, 251), (251, 288, 287, 252), (252, 287, 286, 253), (253, 286, 285, 254), (254, 285, 284, 255), (255, 284, 283, 256), (256, 283, 282, 257), (257, 282, 280, 248), (214, 270, 279, 216), (216, 279, 278, 217), (217, 278, 277, 218), (218, 277, 276, 219), (219, 276, 275, 220), (220, 275, 274, 221), (221, 274, 273, 222), (222, 273, 272, 223), (223, 272, 271, 224), (224, 271, 269, 215), (225, 259, 268, 227), (227, 268, 267, 228), (228, 267, 266, 229), (229, 266, 265, 230), (230, 265, 264, 231), (231, 264, 263, 232), (232, 263, 262, 233), (233, 262, 261, 234), (234, 261, 260, 235), (235, 260, 258, 226), (203, 237, 246, 205), (205, 246, 245, 206), (206, 245, 244, 207), (207, 244, 243, 208), (208, 243, 242, 209), (209, 242, 241, 210), (210, 241, 240, 211), (211, 240, 239, 212), (212, 239, 238, 213), (213, 238, 236, 204), (16, 237, 203, 60, 57, 13)])
_uv = me_cube_001.uv_layers.new(name='UVMap')
_uv.uv.foreach_set('vector', [0.625, 0.0, 0.375, 0.0, 0.375, 0.0, 0.625, 0.25, 0.375, 0.25, 0.375, 0.0, 0.375, 0.0, 0.625, 0.0, 0.625, 0.06558, 0.5996, 0.06894, 0.5756, 0.07455, 0.5546, 0.08209, 0.5373, 0.09129, 0.5245, 0.1018, 0.5166, 0.1132, 0.5139, 0.125, 0.5166, 0.1368, 0.5245, 0.1482, 0.5373, 0.1587, 0.5546, 0.1679, 0.5756, 0.1755, 0.5996, 0.1811, 0.625, 0.1844, 0.625, 0.4907, 0.375, 0.4907, 0.375, 0.2593, 0.625, 0.2593, 0.4861, 0.5655, 0.4858, 0.5656, 0.4858, 0.5, 0.5554, 0.5, 0.5663, 0.5015, 0.5769, 0.5061, 0.587, 0.5136, 0.5963, 0.5239, 0.6046, 0.5366, 0.6117, 0.5515, 0.6174, 0.5683, 0.6216, 0.5864, 0.6241, 0.6054, 0.625, 0.625, 0.625, 0.625, 0.6241, 0.6446, 0.6216, 0.6636, 0.6174, 0.6817, 0.6117, 0.6985, 0.6046, 0.7134, 0.5963, 0.7261, 0.587, 0.7364, 0.5769, 0.7439, 0.5663, 0.7485, 0.5554, 0.75, 0.4858, 0.75, 0.4858, 0.6844, 0.4861, 0.6845, 0.4982, 0.6857, 0.5102, 0.6845, 0.5217, 0.6811, 0.5324, 0.6755, 0.5417, 0.6679, 0.5494, 0.6587, 0.555, 0.6482, 0.5585, 0.6368, 0.5597, 0.625, 0.5585, 0.6132, 0.555, 0.6018, 0.5494, 0.5913, 0.5417, 0.5821, 0.5324, 0.5745, 0.5217, 0.5689, 0.5102, 0.5655, 0.4982, 0.5643, 0.625, 0.6844, 0.625, 0.75, 0.375, 0.75, 0.375, 0.5, 0.375, 0.5, 0.375, 0.5, 0.625, 0.5, 0.625, 0.5656, 0.5996, 0.5689, 0.5756, 0.5745, 0.5546, 0.5821, 0.5373, 0.5913, 0.5245, 0.6018, 0.5166, 0.6132, 0.5139, 0.625, 0.5166, 0.6368, 0.5245, 0.6482, 0.5373, 0.6587, 0.5546, 0.6679, 0.5756, 0.6755, 0.5996, 0.6811, 0.375, 0.5, 0.375, 0.5, 0.375, 0.5, 0.375, 0.7593, 0.625, 0.7593, 0.625, 0.9907, 0.375, 0.9907, 0.625, 0.5, 0.375, 0.5, 0.375, 0.4907, 0.4858, 0.25, 0.5554, 0.25, 0.625, 0.5, 0.1343, 0.75, 0.1343, 0.5, 0.3657, 0.5, 0.3657, 0.75, 0.6343, 0.6844, 0.6343, 0.7306, 0.6343, 0.7306, 0.6343, 0.6844, 0.6343, 0.5656, 0.6343, 0.5194, 0.6343, 0.5194, 0.6343, 0.5656, 0.8657, 0.5656, 0.8657, 0.5194, 0.6343, 0.5194, 0.6343, 0.5194, 0.6343, 0.5, 0.8657, 0.5, 0.8657, 0.5656, 0.6343, 0.75, 0.6343, 0.7306, 0.6343, 0.7306, 0.8657, 0.7306, 0.8657, 0.6844, 0.8657, 0.6844, 0.8657, 0.75, 0.9818, 0.5, 0.9688, 0.5, 0.9688, 1.0, 0.9818, 1.0, 0.9688, 0.5, 0.9375, 0.5, 0.9375, 1.0, 0.9688, 1.0, 0.9375, 0.5, 0.9062, 0.5, 0.9062, 1.0, 0.9375, 1.0, 0.9062, 0.5, 0.875, 0.5, 0.875, 1.0, 0.9062, 1.0, 0.875, 0.5, 0.8438, 0.5, 0.8438, 1.0, 0.875, 1.0, 0.8438, 0.5, 0.8125, 0.5, 0.8125, 1.0, 0.8438, 1.0, 0.8125, 0.5, 0.7812, 0.5, 0.7812, 1.0, 0.8125, 1.0, 0.7812, 0.5, 0.75, 0.5, 0.75, 1.0, 0.7812, 1.0, 0.75, 0.5, 0.7188, 0.5, 0.7188, 1.0, 0.75, 1.0, 0.7188, 0.5, 0.6875, 0.5, 0.6875, 1.0, 0.7188, 1.0, 0.6875, 0.5, 0.6562, 0.5, 0.6562, 1.0, 0.6875, 1.0, 0.6562, 0.5, 0.625, 0.5, 0.625, 1.0, 0.6562, 1.0, 0.625, 0.5, 0.5938, 0.5, 0.5938, 1.0, 0.625, 1.0, 0.5938, 0.5, 0.5625, 0.5, 0.5625, 1.0, 0.5938, 1.0, 0.5625, 0.5, 0.5312, 0.5, 0.5312, 1.0, 0.5625, 1.0, 0.5312, 1.0, 0.5312, 0.5, 0.5182, 0.5, 0.5182, 1.0, 0.2773, 0.4873, 0.2968, 0.4854, 0.3418, 0.4717, 0.1167, 0.4496, 0.08029, 0.4197, 0.05045, 0.3833, 0.02827, 0.3418, 0.01461, 0.2968, 0.01, 0.25, 0.01461, 0.2032, 0.02827, 0.1582, 0.05045, 0.1167, 0.08029, 0.08029, 0.1167, 0.05045, 0.1582, 0.02827, 0.2032, 0.01461, 0.2227, 0.01269, 0.2347, 0.1165, 0.2104, 0.124, 0.1873, 0.1366, 0.1671, 0.1536, 0.1506, 0.1742, 0.1385, 0.1978, 0.1317, 0.2234, 0.1307, 0.25, 0.1363, 0.2766, 0.1495, 0.3022, 0.1719, 0.3258, 0.2034, 0.3464, 0.2348, 0.3634, 0.2536, 0.376, 0.2653, 0.3835, 0.99, 0.25, 0.9854, 0.2968, 0.9717, 0.3418, 0.9496, 0.3833, 0.9197, 0.4197, 0.8833, 0.4496, 0.8418, 0.4717, 0.7032, 0.4854, 0.7227, 0.4873, 0.7347, 0.3835, 0.7646, 0.376, 0.7991, 0.3634, 0.8289, 0.3464, 0.8509, 0.3258, 0.8661, 0.3022, 0.8753, 0.2766, 0.8786, 0.25, 0.8763, 0.2234, 0.8686, 0.1978, 0.8558, 0.1742, 0.8384, 0.1536, 0.817, 0.1366, 0.7923, 0.124, 0.7653, 0.1165, 0.7773, 0.01269, 0.7968, 0.01461, 0.8418, 0.02827, 0.8833, 0.05045, 0.9197, 0.08029, 0.9496, 0.1167, 0.9717, 0.1582, 0.9854, 0.2032, 0.625, 0.625, 0.875, 0.625, 0.875, 0.625, 0.625, 0.625, 0.375, 0.0, 0.375, 0.25, 0.375, 0.25, 0.375, 0.0, 0.375, 0.25, 0.375, 0.5, 0.375, 0.5, 0.375, 0.25, 0.375, 0.75, 0.375, 0.75, 0.375, 0.5, 0.375, 0.5, 0.4861, 0.5655, 0.4858, 0.5656, 0.4858, 0.5, 0.5554, 0.5, 0.5663, 0.5015, 0.5769, 0.5061, 0.587, 0.5136, 0.5963, 0.5239, 0.6046, 0.5366, 0.6117, 0.5515, 0.6174, 0.5683, 0.6216, 0.5864, 0.6241, 0.6054, 0.625, 0.625, 0.625, 0.625, 0.6241, 0.6446, 0.6216, 0.6636, 0.6174, 0.6817, 0.6117, 0.6985, 0.6046, 0.7134, 0.5963, 0.7261, 0.587, 0.7364, 0.5769, 0.7439, 0.5663, 0.7485, 0.5554, 0.75, 0.4858, 0.75, 0.4858, 0.6844, 0.4861, 0.6845, 0.4982, 0.6857, 0.5102, 0.6845, 0.5217, 0.6811, 0.5324, 0.6755, 0.5417, 0.6679, 0.5494, 0.6587, 0.555, 0.6482, 0.5585, 0.6368, 0.5597, 0.625, 0.5585, 0.6132, 0.555, 0.6018, 0.5494, 0.5913, 0.5417, 0.5821, 0.5324, 0.5745, 0.5217, 0.5689, 0.5102, 0.5655, 0.4982, 0.5643, 0.375, 1.0, 0.375, 1.0, 0.375, 0.75, 0.375, 0.75, 0.125, 0.5, 0.375, 0.5, 0.375, 0.75, 0.125, 0.75, 0.625, 1.0, 0.375, 1.0, 0.375, 0.9907, 0.4858, 0.75, 0.5554, 0.75, 0.625, 1.0, 0.625, 0.625, 0.875, 0.625, 0.875, 0.625, 0.625, 0.625, 0.375, 0.25, 0.375, 0.0, 0.375, 0.0, 0.375, 0.25, 0.4861, 0.06549, 0.4858, 0.06558, 0.4858, 0.0194, 0.4858, 0.0, 0.5554, 0.0, 0.5663, 0.001539, 0.5769, 0.006118, 0.587, 0.01362, 0.5963, 0.02387, 0.6046, 0.03661, 0.6117, 0.05153, 0.6174, 0.06825, 0.6216, 0.08637, 0.6241, 0.1054, 0.625, 0.125, 0.625, 0.125, 0.6241, 0.1446, 0.6216, 0.1636, 0.6174, 0.1817, 0.6117, 0.1985, 0.6046, 0.2134, 0.5963, 0.2261, 0.587, 0.2364, 0.5769, 0.2439, 0.5663, 0.2485, 0.5554, 0.25, 0.4858, 0.25, 0.4858, 0.2306, 0.4858, 0.1844, 0.4861, 0.1845, 0.4982, 0.1857, 0.5102, 0.1845, 0.5217, 0.1811, 0.5324, 0.1755, 0.5417, 0.1679, 0.5494, 0.1587, 0.555, 0.1482, 0.5585, 0.1368, 0.5597, 0.125, 0.5585, 0.1132, 0.555, 0.1018, 0.5494, 0.09129, 0.5417, 0.08209, 0.5324, 0.07455, 0.5217, 0.06894, 0.5102, 0.06549, 0.4982, 0.06432, 0.375, 0.5, 0.375, 0.25, 0.375, 0.25, 0.375, 0.5, 0.4858, 0.25, 0.5554, 0.25, 0.625, 0.3796, 0.625, 0.2593, 0.375, 0.2593, 0.375, 0.25, 0.375, 0.75, 0.375, 0.75, 0.375, 0.5, 0.375, 0.5, 0.375, 0.5, 0.375, 1.0, 0.375, 1.0, 0.375, 0.75, 0.375, 0.75, 0.125, 0.5, 0.375, 0.5, 0.375, 0.75, 0.125, 0.75, 0.4858, 0.06558, 0.4858, 0.0, 0.5554, 0.0, 0.5663, 0.001539, 0.5769, 0.006118, 0.587, 0.01362, 0.5963, 0.02387, 0.6046, 0.03661, 0.6117, 0.05153, 0.6174, 0.06825, 0.6216, 0.08637, 0.6241, 0.1054, 0.625, 0.125, 0.625, 0.125, 0.6241, 0.1446, 0.6216, 0.1636, 0.6174, 0.1817, 0.6117, 0.1985, 0.6046, 0.2134, 0.5963, 0.2261, 0.587, 0.2364, 0.5769, 0.2439, 0.5663, 0.2485, 0.5554, 0.25, 0.4858, 0.25, 0.4858, 0.1844, 0.4861, 0.1845, 0.4982, 0.1857, 0.5102, 0.1845, 0.5217, 0.1811, 0.5324, 0.1755, 0.5417, 0.1679, 0.5494, 0.1587, 0.555, 0.1482, 0.5585, 0.1368, 0.5597, 0.125, 0.5585, 0.1132, 0.555, 0.1018, 0.5494, 0.09129, 0.5417, 0.08209, 0.5324, 0.07455, 0.5217, 0.06894, 0.5102, 0.06549, 0.4982, 0.06432, 0.4861, 0.06549, 1.0, 0.5938, 1.0, 0.5813, 0.9688, 0.5813, 0.9688, 0.5938, 1.0, 0.9062, 0.9688, 0.9062, 0.9688, 0.9187, 1.0, 0.9187, 0.9679, 0.5938, 0.9679, 0.5938, 0.9688, 0.5938, 0.9688, 0.5813, 0.9679, 0.5813, 0.9375, 0.5813, 0.9375, 0.5938, 0.9375, 0.9187, 0.9679, 0.9187, 0.9688, 0.9187, 0.9688, 0.9062, 0.9679, 0.9063, 0.9679, 0.9063, 0.9375, 0.9062, 0.9375, 0.5938, 0.9375, 0.5813, 0.9062, 0.5812, 0.9062, 0.5938, 0.9062, 0.9187, 0.9375, 0.9187, 0.9375, 0.9062, 0.9062, 0.9062, 0.9062, 0.5938, 0.9062, 0.5812, 0.875, 0.5813, 0.875, 0.5938, 0.875, 0.9187, 0.9062, 0.9187, 0.9062, 0.9062, 0.875, 0.9062, 0.875, 0.5938, 0.875, 0.5813, 0.8438, 0.5813, 0.8438, 0.5938, 0.8438, 0.9187, 0.875, 0.9187, 0.875, 0.9062, 0.8438, 0.9062, 0.8438, 0.5938, 0.8438, 0.5813, 0.8125, 0.5813, 0.8125, 0.5938, 0.8125, 0.9187, 0.8438, 0.9187, 0.8438, 0.9062, 0.8125, 0.9062, 0.8125, 0.5938, 0.8125, 0.5813, 0.7812, 0.5813, 0.7812, 0.5938, 0.7812, 0.9188, 0.8125, 0.9187, 0.8125, 0.9062, 0.7812, 0.9062, 0.7812, 0.5938, 0.7812, 0.5813, 0.75, 0.5813, 0.75, 0.5938, 0.75, 0.9188, 0.7812, 0.9188, 0.7812, 0.9062, 0.75, 0.9062, 0.75, 0.5938, 0.75, 0.5813, 0.7188, 0.5813, 0.7188, 0.5938, 0.7188, 0.9187, 0.75, 0.9188, 0.75, 0.9062, 0.7188, 0.9062, 0.7188, 0.5938, 0.7188, 0.5813, 0.6875, 0.5813, 0.6875, 0.5938, 0.6875, 0.9062, 0.6875, 0.9187, 0.7188, 0.9187, 0.7188, 0.9062, 0.6875, 0.5938, 0.6875, 0.5813, 0.6562, 0.5813, 0.6562, 0.5938, 0.6875, 0.9187, 0.6875, 0.9062, 0.6562, 0.9062, 0.6562, 0.9187, 0.6562, 0.5938, 0.6562, 0.5813, 0.625, 0.5812, 0.625, 0.5938, 0.6562, 0.9187, 0.6562, 0.9062, 0.625, 0.9062, 0.625, 0.9187, 0.625, 0.5938, 0.625, 0.5812, 0.5938, 0.5812, 0.5938, 0.5938, 0.5938, 0.9062, 0.5938, 0.9187, 0.625, 0.9187, 0.625, 0.9062, 0.5938, 0.5938, 0.5938, 0.5812, 0.5625, 0.5813, 0.5625, 0.5938, 0.5938, 0.9187, 0.5938, 0.9062, 0.5625, 0.9062, 0.5625, 0.9187, 0.5321, 0.5812, 0.5312, 0.5813, 0.5312, 0.5938, 0.5321, 0.5938, 0.5321, 0.5938, 0.5625, 0.5938, 0.5625, 0.5813, 0.5321, 0.9062, 0.5312, 0.9062, 0.5312, 0.9187, 0.5321, 0.9187, 0.5625, 0.9187, 0.5625, 0.9062, 0.5321, 0.9062, 0.5312, 0.5938, 0.5312, 0.5813, 0.5, 0.5813, 0.5, 0.5938, 0.5, 0.9062, 0.5, 0.9187, 0.5312, 0.9187, 0.5312, 0.9062, 0.5, 0.5938, 0.5, 0.5813, 0.4688, 0.5813, 0.4688, 0.5938, 0.4688, 0.9062, 0.4688, 0.9188, 0.5, 0.9187, 0.5, 0.9062, 0.4688, 0.5938, 0.4688, 0.5813, 0.4375, 0.5813, 0.4375, 0.5938, 0.4375, 0.9062, 0.4375, 0.9187, 0.4688, 0.9188, 0.4688, 0.9062, 0.4375, 0.5938, 0.4375, 0.5813, 0.4062, 0.5812, 0.4062, 0.5938, 0.4062, 0.9062, 0.4062, 0.9187, 0.4375, 0.9187, 0.4375, 0.9062, 0.4062, 0.5938, 0.4062, 0.5812, 0.375, 0.5813, 0.375, 0.5938, 0.375, 0.9062, 0.375, 0.9187, 0.4062, 0.9187, 0.4062, 0.9062, 0.375, 0.5938, 0.375, 0.5813, 0.3438, 0.5813, 0.3438, 0.5938, 0.3438, 0.9062, 0.3438, 0.9187, 0.375, 0.9187, 0.375, 0.9062, 0.3438, 0.5938, 0.3438, 0.5813, 0.3125, 0.5812, 0.3125, 0.5938, 0.3125, 0.9062, 0.3125, 0.9187, 0.3438, 0.9187, 0.3438, 0.9062, 0.3125, 0.5938, 0.3125, 0.5812, 0.2812, 0.5813, 0.2812, 0.5938, 0.2812, 0.9062, 0.2812, 0.9188, 0.3125, 0.9187, 0.3125, 0.9062, 0.25, 0.5813, 0.25, 0.5938, 0.2812, 0.5938, 0.2812, 0.5813, 0.2812, 0.9188, 0.2812, 0.9062, 0.25, 0.9062, 0.25, 0.9188, 0.25, 0.5938, 0.25, 0.5813, 0.2188, 0.5813, 0.2188, 0.5938, 0.2188, 0.9062, 0.2188, 0.9187, 0.25, 0.9188, 0.25, 0.9062, 0.2188, 0.5938, 0.2188, 0.5813, 0.1875, 0.5813, 0.1875, 0.5938, 0.1875, 0.9063, 0.1875, 0.9187, 0.2188, 0.9187, 0.2188, 0.9062, 0.1875, 0.5938, 0.1875, 0.5813, 0.1562, 0.5813, 0.1562, 0.5938, 0.1875, 0.9063, 0.1562, 0.9062, 0.1562, 0.9187, 0.1875, 0.9187, 0.1562, 0.5938, 0.1562, 0.5813, 0.125, 0.5812, 0.125, 0.5938, 0.1562, 0.9062, 0.125, 0.9062, 0.125, 0.9187, 0.1562, 0.9187, 0.125, 0.5938, 0.125, 0.5812, 0.09375, 0.5813, 0.09375, 0.5938, 0.125, 0.9062, 0.09375, 0.9062, 0.09375, 0.9187, 0.125, 0.9187, 0.09375, 0.5813, 0.0625, 0.5813, 0.0625, 0.5938, 0.09375, 0.5938, 0.09375, 0.9062, 0.0625, 0.9062, 0.0625, 0.9188, 0.09375, 0.9187, 0.0625, 0.5813, 0.03125, 0.5813, 0.03125, 0.5938, 0.0625, 0.5938, 0.0625, 0.9062, 0.03125, 0.9062, 0.03125, 0.9187, 0.0625, 0.9188, 0.03125, 0.5938, 0.03125, 0.5813, 0.0, 0.5813, 0.0, 0.5938, 0.03125, 0.9062, 0.0, 0.9062, 0.0, 0.9187, 0.03125, 0.9187, 0.875, 0.625, 0.625, 0.625, 0.625, 0.6054, 0.875, 0.6054, 0.875, 0.6054, 0.625, 0.6054, 0.625, 0.5864, 0.875, 0.5864, 0.875, 0.5864, 0.625, 0.5864, 0.625, 0.5683, 0.875, 0.5683, 0.875, 0.5683, 0.625, 0.5683, 0.625, 0.5515, 0.875, 0.5515, 0.875, 0.5515, 0.625, 0.5515, 0.625, 0.5, 0.875, 0.5, 0.625, 0.25, 0.625, 0.5, 0.625, 0.4504, 0.5963, 0.25, 0.5963, 0.25, 0.625, 0.4504, 0.625, 0.4343, 0.587, 0.25, 0.587, 0.25, 0.625, 0.4343, 0.625, 0.4168, 0.5769, 0.25, 0.5769, 0.25, 0.625, 0.4168, 0.625, 0.3985, 0.5663, 0.25, 0.5663, 0.25, 0.625, 0.3985, 0.625, 0.3796, 0.5554, 0.25, 0.625, 1.0, 0.5554, 0.75, 0.5663, 0.75, 0.625, 1.0, 0.625, 1.0, 0.5663, 0.75, 0.5769, 0.75, 0.625, 1.0, 0.625, 1.0, 0.5769, 0.75, 0.587, 0.75, 0.625, 1.0, 0.625, 1.0, 0.587, 0.75, 0.5963, 0.75, 0.625, 1.0, 0.625, 1.0, 0.5963, 0.75, 0.625, 0.75, 0.625, 1.0, 0.875, 0.75, 0.625, 0.75, 0.625, 0.6985, 0.875, 0.6985, 0.875, 0.6985, 0.625, 0.6985, 0.625, 0.6817, 0.875, 0.6817, 0.875, 0.6817, 0.625, 0.6817, 0.625, 0.6636, 0.875, 0.6636, 0.875, 0.6636, 0.625, 0.6636, 0.625, 0.6446, 0.875, 0.6446, 0.875, 0.6446, 0.625, 0.6446, 0.625, 0.625, 0.875, 0.625, 0.875, 0.625, 0.625, 0.625, 0.625, 0.6054, 0.875, 0.6054, 0.875, 0.6054, 0.625, 0.6054, 0.625, 0.5864, 0.875, 0.5864, 0.875, 0.5864, 0.625, 0.5864, 0.625, 0.5683, 0.875, 0.5683, 0.875, 0.5683, 0.625, 0.5683, 0.625, 0.5515, 0.875, 0.5515, 0.875, 0.5515, 0.625, 0.5515, 0.625, 0.5, 0.875, 0.5, 0.625, 0.25, 0.625, 0.5, 0.625, 0.5, 0.5963, 0.25, 0.5963, 0.25, 0.625, 0.5, 0.625, 0.5, 0.587, 0.25, 0.587, 0.25, 0.625, 0.5, 0.625, 0.5, 0.5769, 0.25, 0.5769, 0.25, 0.625, 0.5, 0.625, 0.5, 0.5663, 0.25, 0.5663, 0.25, 0.625, 0.5, 0.625, 0.5, 0.5554, 0.25, 0.625, 0.8796, 0.5554, 0.75, 0.5663, 0.75, 0.625, 0.8985, 0.625, 0.8985, 0.5663, 0.75, 0.5769, 0.75, 0.625, 0.9168, 0.625, 0.9168, 0.5769, 0.75, 0.587, 0.75, 0.625, 0.9343, 0.625, 0.9343, 0.587, 0.75, 0.5963, 0.75, 0.625, 0.9504, 0.625, 0.9504, 0.5963, 0.75, 0.625, 0.75, 0.625, 1.0, 0.875, 0.75, 0.625, 0.75, 0.625, 0.6985, 0.875, 0.6985, 0.875, 0.6985, 0.625, 0.6985, 0.625, 0.6817, 0.875, 0.6817, 0.875, 0.6817, 0.625, 0.6817, 0.625, 0.6636, 0.875, 0.6636, 0.875, 0.6636, 0.625, 0.6636, 0.625, 0.6446, 0.875, 0.6446, 0.875, 0.6446, 0.625, 0.6446, 0.625, 0.625, 0.875, 0.625, 0.4858, 0.75, 0.5554, 0.75, 0.625, 0.8796, 0.625, 0.7593, 0.375, 0.7593, 0.375, 0.75])
me_cube_001.update()
me_cube_002 = bpy.data.meshes.new('Cube.002')
me_cube_002.from_pydata([(-1.0, -1.0, -1.0), (-1.0, -1.0, 3.511), (-1.0, 1.0, -1.0), (-1.0, 1.0, 3.511), (1.0, -1.0, -1.0), (1.0, -1.0, 3.511), (1.0, 1.0, -1.0), (1.0, 1.0, 3.511)], [], [(0, 1, 3, 2), (2, 3, 7, 6), (6, 7, 5, 4), (4, 5, 1, 0), (2, 6, 4, 0), (7, 3, 1, 5)])
_uv = me_cube_002.uv_layers.new(name='UVMap')
_uv.uv.foreach_set('vector', [0.375, 0.0, 0.625, 0.0, 0.625, 0.25, 0.375, 0.25, 0.375, 0.25, 0.625, 0.25, 0.625, 0.5, 0.375, 0.5, 0.375, 0.5, 0.625, 0.5, 0.625, 0.75, 0.375, 0.75, 0.375, 0.75, 0.625, 0.75, 0.625, 1.0, 0.375, 1.0, 0.125, 0.5, 0.375, 0.5, 0.375, 0.75, 0.125, 0.75, 0.625, 0.5, 0.875, 0.5, 0.875, 0.75, 0.625, 0.75])
me_cube_002.update()

# ---- objects
ob_light = bpy.data.objects.new('Light', light_light)
ob_camera = bpy.data.objects.new('Camera', cam_camera)
ob_cylinder = bpy.data.objects.new('Cylinder', me_cylinder_001)
ob_cylinder_001 = bpy.data.objects.new('Cylinder.001', me_cylinder_002)
ob_cylinder_003 = bpy.data.objects.new('Cylinder.003', me_cylinder_004)
ob_cylinder_004 = bpy.data.objects.new('Cylinder.004', me_cylinder_005)
ob_cube = bpy.data.objects.new('Cube', me_cube)
ob_cylinder_002 = bpy.data.objects.new('Cylinder.002', me_cylinder)
ob_cylinder_005 = bpy.data.objects.new('Cylinder.005', me_cylinder_006)
ob_cube_001 = bpy.data.objects.new('Cube.001', me_cube_001)
ob_cube_002 = bpy.data.objects.new('Cube.002', me_cube_002)

# ---- transforms, parenting, visibility, modifiers, constraints
ob_light.location = (4.076, 1.005, 5.904)
ob_light.rotation_euler = (0.6503, 0.05522, 1.866)
ob_light.lock_rotations_4d = False
ob_light.empty_display_type = 'ARROWS'
ob_light.color = (0.0, 0.0, 0.0, 0.0)
ob_light.lineart.crease_threshold = 0.0
ob_camera.location = (7.359, -6.926, 4.958)
ob_camera.rotation_euler = (1.109, 0.0, 0.8149)
ob_camera.lock_rotations_4d = False
ob_camera.empty_display_type = 'ARROWS'
ob_camera.color = (0.0, 0.0, 0.0, 0.0)
ob_camera.display_type = 'WIRE'
ob_camera.lineart.crease_threshold = 0.0
ob_cylinder.location = (-119.2, 5.96e-08, 0.0)
ob_cylinder.scale = (15.4, 15.4, 5.0)
ob_cylinder_001.location = (0.0, -37.91, 0.0)
ob_cylinder_001.scale = (14.75, 14.75, 1.75)
ob_cylinder_003.location = (-80.11, 5.96e-08, 47.56)
ob_cylinder_003.scale = (12.55, 12.55, 5.0)
ob_cylinder_004.location = (1.714e-07, -86.62, 0.0)
ob_cylinder_004.rotation_euler = (0.0, 3.142, 0.0)
ob_cylinder_004.scale = (17.5, 17.5, 2.5)
ob_cube.location = (52.0, 5.96e-08, 86.0)
ob_cube.scale = (2.0, 20.6, 9.0)
ob_cylinder_002.location = (1.714e-07, 0.0, 150.0)
ob_cylinder_002.rotation_euler = (0.0, 1.571, 0.0)
ob_cylinder_002.scale = (17.6, 17.6, 50.0)
ob_cylinder_005.location = (1.714e-07, 0.0, 97.0)
ob_cylinder_005.rotation_euler = (0.0, 1.571, 0.0)
ob_cylinder_005.scale = (10.0, 10.0, 80.0)
ob_cube_001.location = (1.714e-07, 5.96e-08, 0.0)
ob_cube_001.scale = (54.0, 20.6, 9.0)
ob_cube_002.location = (-52.0, 5.96e-08, 86.0)
ob_cube_002.scale = (2.0, 20.6, 9.0)

# ---- collection membership
col_collection.objects.link(ob_light)
col_collection.objects.link(ob_camera)
col_collection.objects.link(ob_cylinder)
col_collection.objects.link(ob_cylinder_001)
col_collection.objects.link(ob_cylinder_003)
col_collection.objects.link(ob_cylinder_004)
col_collection.objects.link(ob_cube)
col_collection.objects.link(ob_cylinder_002)
col_collection.objects.link(ob_cylinder_005)
col_collection.objects.link(ob_cube_001)
col_collection.objects.link(ob_cube_002)

# ---- scene / render settings (as saved in the file)
scene.camera = ob_camera
scene.frame_start = 1; scene.frame_end = 250; scene.frame_set(1)
scene.render.engine = 'BLENDER_EEVEE_NEXT'
scene.unit_settings.scale_length = 0.001
bpy.context.view_layer.update()
